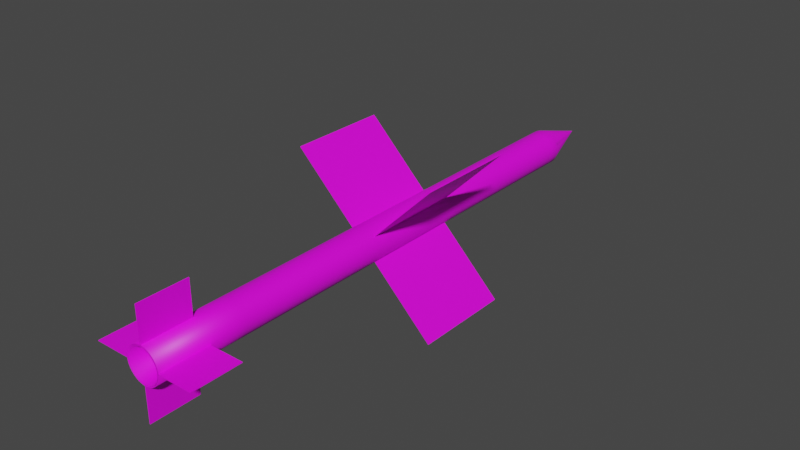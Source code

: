 # Source: Velvet_Glove.blend  (saved by Blender 2.80.75; exported with 4.5.12 LTS)
import bpy
from mathutils import Matrix  # noqa: F401  (used for matrix-valued properties, if any)

bpy.ops.wm.read_factory_settings(use_empty=True)
scene = bpy.context.scene
scene.name = 'Scene'

# ---- collections
col_collection = bpy.data.collections.new('Collection'); scene.collection.children.link(col_collection)

# ---- images (referenced by path relative to the original .blend; pixels are not part of the script)
import os
ASSET_DIR = os.environ.get("B2B_ASSET_DIR", "")  # directory of the original .blend (textures are referenced by path, not embedded)
HERE = os.path.dirname(os.path.abspath(__file__))  # packed textures are extracted next to this script under _unpacked/

def load_image(name, relpath, width, height, colorspace="sRGB"):
    """Load a texture the original file referenced (path relative to the .blend, or extracted next to this script)."""
    p = next((c for c in (os.path.join(HERE, relpath), os.path.join(ASSET_DIR, relpath)) if relpath and os.path.exists(c)), "")
    if p:
        img = bpy.data.images.load(p, check_existing=True)
        img.name = name
    else:  # same state as the original file: an image datablock whose file is absent (Cycles renders it pink)
        img = bpy.data.images.new(name, width, height)
        img.source = "FILE"
        img.filepath = "//" + (relpath or name)
    img.colorspace_settings.name = colorspace
    return img
img_texture = load_image('texture', 'texture.png', 1024, 1024, 'sRGB')
img_velvet_glove_png_001 = load_image('Velvet Glove.png.001', 'Velvet Glove.png', 1024, 1024, 'sRGB')

# ---- materials (node trees are filled in below, after node groups)
mat_velvetglove = bpy.data.materials.new('VelvetGlove')

# ---- material node trees
mat_velvetglove.use_nodes = True; mat_velvetglove.node_tree.nodes.clear()
_N = mat_velvetglove.node_tree.nodes; _L = mat_velvetglove.node_tree.links
n0 = _N.new('ShaderNodeOutputMaterial'); n0.name = 'Material Output'; n0.location = (300, 300)
n1 = _N.new('ShaderNodeBsdfPrincipled'); n1.name = 'Principled BSDF'; n1.location = (10, 300)
n1.distribution = 'GGX'
n1.subsurface_method = 'BURLEY'
n1.inputs[3].default_value = 1.45
n1.inputs[27].default_value = (0.0, 0.0, 0.0, 1.0)
n1.inputs[28].default_value = 1.0
n2 = _N.new('ShaderNodeTexImage'); n2.name = 'Image Texture'; n2.location = (303, 151)
n2.image = img_texture
n3 = _N.new('ShaderNodeTexImage'); n3.name = 'Image Texture.001'; n3.location = (-280, 280)
n3.image = img_velvet_glove_png_001
_L.new(n1.outputs[0], n0.inputs[0])
_L.new(n3.outputs[0], n1.inputs[0])
n0.is_active_output = True

# ---- world
world_world = bpy.data.worlds.new('World'); scene.world = world_world
world_world.use_nodes = True; world_world.node_tree.nodes.clear()
_N = world_world.node_tree.nodes; _L = world_world.node_tree.links
n0 = _N.new('ShaderNodeOutputWorld'); n0.name = 'World Output'; n0.location = (300, 300)
n1 = _N.new('ShaderNodeBackground'); n1.name = 'Background'; n1.location = (10, 300)
n1.inputs[0].default_value = (0.05088, 0.05088, 0.05088, 1.0)
_L.new(n1.outputs[0], n0.inputs[0])
n0.is_active_output = True
world_world.color = (0.05088, 0.05088, 0.05088)
world_world.use_sun_shadow = False
world_world.sun_shadow_jitter_overblur = 0.0

# ---- meshes
me_cylinder_002 = bpy.data.meshes.new('Cylinder.002')
me_cylinder_002.from_pydata([(-0.4093, -0.2594, 0.4065), (-0.4065, -0.2594, 0.4093), (-0.4093, 0.291, 0.4065), (-0.4065, 0.291, 0.4093), (-0.07003, -0.2594, 0.06727), (-0.06727, -0.2594, 0.07003), (-0.07003, 0.291, 0.06727), (-0.06727, 0.291, 0.07003), (0.4065, -0.2594, -0.4092), (0.4092, -0.2594, -0.4065), (0.4065, 0.291, -0.4092), (0.4092, 0.291, -0.4065), (0.06727, -0.2594, -0.07003), (0.07003, -0.2594, -0.06727), (0.06727, 0.291, -0.07003), (0.07003, 0.291, -0.06727), (0.4065, -0.2594, 0.4093), (0.4092, -0.2594, 0.4065), (0.4065, 0.291, 0.4093), (0.4092, 0.291, 0.4065), (0.06727, -0.2594, 0.07003), (0.07003, -0.2594, 0.06727), (0.06727, 0.291, 0.07003), (0.07003, 0.291, 0.06727), (-0.4093, -0.2594, -0.4065), (-0.4065, -0.2594, -0.4092), (-0.4093, 0.291, -0.4065), (-0.4065, 0.291, -0.4092), (-0.07003, -0.2594, -0.06727), (-0.06727, -0.2594, -0.07003), (-0.07003, 0.291, -0.06727), (-0.06727, 0.291, -0.07003), (-0.2396, 0.291, -0.2369), (-0.2369, 0.291, -0.2396), (-0.2396, -0.2594, -0.2369), (-0.2369, -0.2594, -0.2396), (-0.2396, 0.291, 0.2369), (-0.2369, 0.291, 0.2396), (-0.2396, -0.2594, 0.2369), (-0.2369, -0.2594, 0.2396), (0.2369, 0.291, 0.2396), (0.2396, 0.291, 0.2369), (0.2369, -0.2594, 0.2396), (0.2396, -0.2594, 0.2369), (0.2369, 0.291, -0.2396), (0.2396, 0.291, -0.2369), (0.2369, -0.2594, -0.2396), (0.2396, -0.2594, -0.2369), (-0.4093, 0.1047, -0.4065), (-0.4065, 0.1047, -0.4092), (-0.07003, 0.1047, -0.06727), (-0.06727, 0.1047, -0.07003), (-0.2369, 0.1047, -0.2396), (-0.2396, 0.1047, -0.2369), (-0.4093, -0.07732, -0.4065), (-0.06727, -0.07732, -0.07003), (-0.4065, -0.07732, -0.4092), (-0.07003, -0.07732, -0.06727), (-0.2369, -0.07732, -0.2396), (-0.2396, -0.07732, -0.2369), (-0.4093, 0.09947, 0.4065), (-0.4065, 0.09947, 0.4093), (-0.07003, 0.09947, 0.06727), (-0.06727, 0.09947, 0.07003), (-0.2369, 0.09947, 0.2396), (-0.2396, 0.09947, 0.2369), (-0.4093, -0.07996, 0.4065), (-0.06727, -0.07996, 0.07003), (-0.2369, -0.07996, 0.2396), (-0.2396, -0.07996, 0.2369), (-0.4065, -0.07996, 0.4093), (-0.07003, -0.07996, 0.06727), (0.4065, 0.104, 0.4093), (0.4092, 0.104, 0.4065), (0.06727, 0.104, 0.07003), (0.07003, 0.104, 0.06727), (0.2396, 0.104, 0.2369), (0.2369, 0.104, 0.2396), (0.4065, -0.07769, 0.4093), (0.07003, -0.07769, 0.06727), (0.2396, -0.07769, 0.2369), (0.2369, -0.07769, 0.2396), (0.4092, -0.07769, 0.4065), (0.06727, -0.07769, 0.07003), (0.4065, -0.08016, -0.4092), (0.4092, -0.08016, -0.4065), (0.06727, -0.08016, -0.07003), (0.07003, -0.08016, -0.06727), (0.2396, -0.08016, -0.2369), (0.2369, -0.08016, -0.2396), (0.4092, 0.1071, -0.4065), (0.06727, 0.1071, -0.07003), (0.2396, 0.1071, -0.2369), (0.2369, 0.1071, -0.2396), (0.4065, 0.1071, -0.4092), (0.07003, 0.1071, -0.06727), (-0.07453, -1.609, 0.06077), (-2.642e-07, 1.641, 2.172e-06), (-0.08495, -1.609, 0.04507), (-0.09211, -1.609, 0.02763), (-0.09573, -1.609, 0.009128), (-0.09567, -1.609, -0.009723), (-0.09194, -1.609, -0.0282), (-0.08467, -1.609, -0.04559), (-0.07414, -1.609, -0.06124), (-0.06077, -1.609, -0.07452), (-0.04507, -1.609, -0.08495), (-0.02763, -1.609, -0.09211), (-0.009127, -1.609, -0.09573), (0.009725, -1.609, -0.09567), (0.0282, -1.609, -0.09193), (0.0456, -1.609, -0.08466), (0.06124, -1.609, -0.07414), (0.07453, -1.609, -0.06077), (0.08495, -1.609, -0.04506), (0.09211, -1.609, -0.02762), (0.09573, -1.609, -0.009124), (0.09567, -1.609, 0.009727), (0.09193, -1.609, 0.0282), (0.08467, -1.609, 0.0456), (0.07414, -1.609, 0.06124), (0.06077, -1.609, 0.07453), (0.04506, -1.609, 0.08495), (0.02763, -1.609, 0.09211), (0.009126, -1.609, 0.09573), (-0.009726, -1.609, 0.09567), (-0.0282, -1.609, 0.09194), (-0.0456, -1.609, 0.08467), (-0.06124, -1.609, 0.07415), (-0.0775, 1.318, 0.0632), (-0.08834, 1.318, 0.04687), (-0.09578, 1.318, 0.02873), (-0.09955, 1.318, 0.009492), (-0.09949, 1.318, -0.01011), (-0.0956, 1.318, -0.02933), (-0.08804, 1.318, -0.04741), (-0.0771, 1.318, -0.06368), (-0.0632, 1.318, -0.0775), (-0.04686, 1.318, -0.08834), (-0.02873, 1.318, -0.09578), (-0.009491, 1.318, -0.09955), (0.01011, 1.318, -0.09949), (0.02933, 1.318, -0.0956), (0.04742, 1.318, -0.08804), (0.06368, 1.318, -0.0771), (0.0775, 1.318, -0.06319), (0.08834, 1.318, -0.04686), (0.09578, 1.318, -0.02873), (0.09955, 1.318, -0.009488), (0.09949, 1.318, 0.01012), (0.0956, 1.318, 0.02933), (0.08804, 1.318, 0.04742), (0.0771, 1.318, 0.06368), (0.0632, 1.318, 0.0775), (0.04686, 1.318, 0.08834), (0.02873, 1.318, 0.09579), (0.00949, 1.318, 0.09955), (-0.01011, 1.318, 0.09949), (-0.02933, 1.318, 0.0956), (-0.04742, 1.318, 0.08805), (-0.06368, 1.318, 0.0771), (-0.0775, -1.609, 0.0632), (-0.08834, -1.609, 0.04687), (-0.09578, -1.609, 0.02873), (-0.09955, -1.609, 0.009493), (-0.09949, -1.609, -0.01011), (-0.0956, -1.609, -0.02933), (-0.08804, -1.609, -0.04741), (-0.0771, -1.609, -0.06368), (-0.0632, -1.609, -0.0775), (-0.04686, -1.609, -0.08834), (-0.02873, -1.609, -0.09578), (-0.009491, -1.609, -0.09955), (0.01011, -1.609, -0.09948), (0.02933, -1.609, -0.0956), (0.04741, -1.609, -0.08804), (0.06368, -1.609, -0.0771), (0.0775, -1.609, -0.06319), (0.08834, -1.609, -0.04686), (0.09578, -1.609, -0.02873), (0.09955, -1.609, -0.009488), (0.09949, -1.609, 0.01012), (0.0956, -1.609, 0.02933), (0.08804, -1.609, 0.04742), (0.0771, -1.609, 0.06368), (0.0632, -1.609, 0.0775), (0.04686, -1.609, 0.08834), (0.02873, -1.609, 0.09579), (0.00949, -1.609, 0.09955), (-0.01011, -1.609, 0.09949), (-0.02933, -1.609, 0.09561), (-0.04742, -1.609, 0.08805), (-0.06368, -1.609, 0.0771), (-0.0182, -1.356, 0.01485), (-0.02075, -1.356, 0.01101), (-0.0225, -1.356, 0.00675), (-0.02338, -1.356, 0.002231), (-0.02337, -1.356, -0.002373), (-0.02246, -1.356, -0.006887), (-0.02068, -1.356, -0.01114), (-0.01811, -1.356, -0.01496), (-0.01485, -1.356, -0.0182), (-0.01101, -1.356, -0.02075), (-0.006749, -1.356, -0.0225), (-0.00223, -1.356, -0.02338), (0.002375, -1.356, -0.02337), (0.006888, -1.356, -0.02245), (0.01114, -1.356, -0.02068), (0.01496, -1.356, -0.01811), (0.0182, -1.356, -0.01484), (0.02075, -1.356, -0.01101), (0.0225, -1.356, -0.006746), (0.02338, -1.356, -0.002227), (0.02337, -1.356, 0.002378), (0.02246, -1.356, 0.006891), (0.02068, -1.356, 0.01114), (0.01811, -1.356, 0.01496), (0.01484, -1.356, 0.01821), (0.01101, -1.356, 0.02075), (0.006748, -1.356, 0.0225), (0.002229, -1.356, 0.02339), (-0.002376, -1.356, 0.02337), (-0.00689, -1.356, 0.02246), (-0.01114, -1.356, 0.02068), (-0.01496, -1.356, 0.01811), (-0.07453, -1.356, 0.06077), (-0.08495, -1.356, 0.04507), (-0.09211, -1.356, 0.02763), (-0.09573, -1.356, 0.009128), (-0.09567, -1.356, -0.009723), (-0.09194, -1.356, -0.0282), (-0.08467, -1.356, -0.04559), (-0.07414, -1.356, -0.06124), (-0.06077, -1.356, -0.07452), (-0.04507, -1.356, -0.08495), (-0.02763, -1.356, -0.09211), (-0.009127, -1.356, -0.09573), (0.009724, -1.356, -0.09567), (0.0282, -1.356, -0.09193), (0.0456, -1.356, -0.08466), (0.06124, -1.356, -0.07414), (0.07453, -1.356, -0.06077), (0.08495, -1.356, -0.04506), (0.09211, -1.356, -0.02762), (0.09573, -1.356, -0.009124), (0.09567, -1.356, 0.009727), (0.09193, -1.356, 0.0282), (0.08467, -1.356, 0.0456), (0.07414, -1.356, 0.06124), (0.06077, -1.356, 0.07453), (0.04506, -1.356, 0.08495), (0.02763, -1.356, 0.09211), (0.009125, -1.356, 0.09573), (-0.009726, -1.356, 0.09567), (-0.0282, -1.356, 0.09194), (-0.0456, -1.356, 0.08467), (-0.06124, -1.356, 0.07415), (-0.07027, -1.609, 0.05731), (-0.0801, -1.609, 0.0425), (-0.08686, -1.609, 0.02605), (-0.09027, -1.609, 0.008609), (-0.09021, -1.609, -0.009167), (-0.08669, -1.609, -0.02659), (-0.07984, -1.609, -0.04299), (-0.06991, -1.609, -0.05774), (-0.05731, -1.609, -0.07027), (-0.04249, -1.609, -0.0801), (-0.02605, -1.609, -0.08685), (-0.008605, -1.609, -0.09027), (0.009171, -1.609, -0.09021), (0.02659, -1.609, -0.08669), (0.043, -1.609, -0.07983), (0.05775, -1.609, -0.06991), (0.07028, -1.609, -0.0573), (0.08011, -1.609, -0.04249), (0.08686, -1.609, -0.02605), (0.09027, -1.609, -0.008602), (0.09021, -1.609, 0.009174), (0.08669, -1.609, 0.0266), (0.07984, -1.609, 0.043), (0.06992, -1.609, 0.05775), (0.05731, -1.609, 0.07028), (0.0425, -1.609, 0.08011), (0.02605, -1.609, 0.08686), (0.008606, -1.609, 0.09027), (-0.00917, -1.609, 0.09022), (-0.02659, -1.609, 0.08669), (-0.043, -1.609, 0.07984), (-0.05774, -1.609, 0.06992), (-0.07255, -1.609, 0.05916), (-0.0827, -1.609, 0.04387), (-0.08967, -1.609, 0.0269), (-0.09319, -1.609, 0.008887), (-0.09313, -1.609, -0.009464), (-0.0895, -1.609, -0.02745), (-0.08242, -1.609, -0.04438), (-0.07218, -1.609, -0.05961), (-0.05916, -1.609, -0.07255), (-0.04387, -1.609, -0.08269), (-0.02689, -1.609, -0.08966), (-0.008884, -1.609, -0.09319), (0.009467, -1.609, -0.09313), (0.02745, -1.609, -0.08949), (0.04439, -1.609, -0.08242), (0.05961, -1.609, -0.07217), (0.07255, -1.609, -0.05916), (0.0827, -1.609, -0.04387), (0.08967, -1.609, -0.02689), (0.09319, -1.609, -0.008881), (0.09313, -1.609, 0.00947), (0.0895, -1.609, 0.02746), (0.08242, -1.609, 0.04439), (0.07218, -1.609, 0.05962), (0.05916, -1.609, 0.07255), (0.04387, -1.609, 0.0827), (0.02689, -1.609, 0.08967), (0.008884, -1.609, 0.09319), (-0.009467, -1.609, 0.09314), (-0.02745, -1.609, 0.0895), (-0.04439, -1.609, 0.08242), (-0.05961, -1.609, 0.07218), (-0.01513, -1.396, 0.01234), (-0.01725, -1.396, 0.009153), (-0.0187, -1.396, 0.005612), (-0.01944, -1.396, 0.001855), (-0.01943, -1.396, -0.001972), (-0.01867, -1.396, -0.005724), (-0.01719, -1.396, -0.009256), (-0.01505, -1.396, -0.01243), (-0.01234, -1.396, -0.01513), (-0.009151, -1.396, -0.01725), (-0.00561, -1.396, -0.0187), (-0.001853, -1.396, -0.01943), (0.001974, -1.396, -0.01942), (0.005726, -1.396, -0.01866), (0.009258, -1.396, -0.01719), (0.01243, -1.396, -0.01505), (0.01513, -1.396, -0.01234), (0.01725, -1.396, -0.009148), (0.0187, -1.396, -0.005607), (0.01944, -1.396, -0.001851), (0.01942, -1.396, 0.001977), (0.01867, -1.396, 0.005729), (0.01719, -1.396, 0.00926), (0.01505, -1.396, 0.01244), (0.01234, -1.396, 0.01513), (0.00915, -1.396, 0.01725), (0.005609, -1.396, 0.0187), (0.001853, -1.396, 0.01944), (-0.001975, -1.396, 0.01943), (-0.005727, -1.396, 0.01867), (-0.009258, -1.396, 0.01719), (-0.01243, -1.396, 0.01506), (-0.08834, 1.267, 0.04687), (-0.09578, 1.267, 0.02873), (-0.09955, 1.267, 0.009492), (-0.09949, 1.267, -0.01011), (-0.0956, 1.267, -0.02933), (-0.08804, 1.267, -0.04741), (-0.0771, 1.267, -0.06368), (-0.0632, 1.267, -0.0775), (-0.04686, 1.267, -0.08834), (-0.02873, 1.267, -0.09578), (-0.009491, 1.267, -0.09955), (0.01011, 1.267, -0.09949), (0.02933, 1.267, -0.0956), (0.04742, 1.267, -0.08804), (0.06368, 1.267, -0.0771), (0.0775, 1.267, -0.06319), (0.08834, 1.267, -0.04686), (0.09578, 1.267, -0.02873), (0.09955, 1.267, -0.009488), (0.09949, 1.267, 0.01012), (0.0956, 1.267, 0.02933), (0.08804, 1.267, 0.04742), (0.0771, 1.267, 0.06368), (0.0632, 1.267, 0.0775), (0.04686, 1.267, 0.08834), (0.02873, 1.267, 0.09579), (0.00949, 1.267, 0.09955), (-0.01011, 1.267, 0.09949), (-0.02933, 1.267, 0.0956), (-0.04742, 1.267, 0.08805), (-0.06368, 1.267, 0.0771), (-0.0775, 1.267, 0.0632), (-0.08834, 1.177, 0.04687), (-0.09578, 1.177, 0.02873), (-0.09955, 1.177, 0.009492), (-0.09949, 1.177, -0.01011), (-0.0956, 1.177, -0.02933), (-0.08804, 1.177, -0.04741), (-0.0771, 1.177, -0.06368), (-0.0632, 1.177, -0.0775), (-0.04686, 1.177, -0.08834), (-0.02873, 1.177, -0.09578), (-0.009491, 1.177, -0.09955), (0.01011, 1.177, -0.09949), (0.02933, 1.177, -0.0956), (0.04742, 1.177, -0.08804), (0.06368, 1.177, -0.0771), (0.0775, 1.177, -0.06319), (0.08834, 1.177, -0.04686), (0.09578, 1.177, -0.02873), (0.09955, 1.177, -0.009488), (0.09949, 1.177, 0.01012), (0.0956, 1.177, 0.02933), (0.08804, 1.177, 0.04742), (0.0771, 1.177, 0.06368), (0.0632, 1.177, 0.0775), (0.04686, 1.177, 0.08834), (0.02873, 1.177, 0.09579), (0.00949, 1.177, 0.09955), (-0.01011, 1.177, 0.09949), (-0.02933, 1.177, 0.0956), (-0.04742, 1.177, 0.08805), (-0.06368, 1.177, 0.0771), (-0.0775, 1.177, 0.0632), (-0.08834, 0.3055, 0.04687), (-0.09578, 0.3055, 0.02873), (-0.09955, 0.3055, 0.009493), (-0.09949, 0.3055, -0.01011), (-0.0956, 0.3055, -0.02933), (-0.08804, 0.3055, -0.04741), (-0.0771, 0.3055, -0.06368), (-0.0632, 0.3055, -0.0775), (-0.04686, 0.3055, -0.08834), (-0.02873, 0.3055, -0.09578), (-0.009491, 0.3055, -0.09955), (0.01011, 0.3055, -0.09949), (0.02933, 0.3055, -0.0956), (0.04742, 0.3055, -0.08804), (0.06368, 0.3055, -0.0771), (0.0775, 0.3055, -0.06319), (0.08834, 0.3055, -0.04686), (0.09578, 0.3055, -0.02873), (0.09955, 0.3055, -0.009488), (0.09949, 0.3055, 0.01012), (0.0956, 0.3055, 0.02933), (0.08804, 0.3055, 0.04742), (0.0771, 0.3055, 0.06368), (0.0632, 0.3055, 0.0775), (0.04686, 0.3055, 0.08834), (0.02873, 0.3055, 0.09579), (0.00949, 0.3055, 0.09955), (-0.01011, 0.3055, 0.09949), (-0.02933, 0.3055, 0.0956), (-0.04742, 0.3055, 0.08805), (-0.06368, 0.3055, 0.0771), (-0.0775, 0.3055, 0.0632), (-0.0775, 0.7413, 0.0632), (-0.08834, 0.7413, 0.04687), (-0.09578, 0.7413, 0.02873), (-0.09955, 0.7413, 0.009492), (-0.09949, 0.7413, -0.01011), (-0.0956, 0.7413, -0.02933), (-0.08804, 0.7413, -0.04741), (-0.0771, 0.7413, -0.06368), (-0.0632, 0.7413, -0.0775), (-0.04686, 0.7413, -0.08834), (-0.02873, 0.7413, -0.09578), (-0.009491, 0.7413, -0.09955), (0.01011, 0.7413, -0.09949), (0.02933, 0.7413, -0.0956), (0.04742, 0.7413, -0.08804), (0.06368, 0.7413, -0.0771), (0.0775, 0.7413, -0.06319), (0.08834, 0.7413, -0.04686), (0.09578, 0.7413, -0.02873), (0.09955, 0.7413, -0.009488), (0.09949, 0.7413, 0.01012), (0.0956, 0.7413, 0.02933), (0.08804, 0.7413, 0.04742), (0.0771, 0.7413, 0.06368), (0.0632, 0.7413, 0.0775), (0.04686, 0.7413, 0.08834), (0.02873, 0.7413, 0.09579), (0.00949, 0.7413, 0.09955), (-0.01011, 0.7413, 0.09949), (-0.02933, 0.7413, 0.0956), (-0.04742, 0.7413, 0.08805), (-0.06368, 0.7413, 0.0771), (-0.0775, 1.099, 0.0632), (-0.08834, 1.099, 0.04687), (-0.09578, 1.099, 0.02873), (-0.09955, 1.099, 0.009492), (-0.09949, 1.099, -0.01011), (-0.0956, 1.099, -0.02933), (-0.08804, 1.099, -0.04741), (-0.0771, 1.099, -0.06368), (-0.0632, 1.099, -0.0775), (-0.04686, 1.099, -0.08834), (-0.02873, 1.099, -0.09578), (-0.009491, 1.099, -0.09955), (0.01011, 1.099, -0.09949), (0.02933, 1.099, -0.0956), (0.04742, 1.099, -0.08804), (0.06368, 1.099, -0.0771), (0.0775, 1.099, -0.06319), (0.08834, 1.099, -0.04686), (0.09578, 1.099, -0.02873), (0.09955, 1.099, -0.009488), (0.09949, 1.099, 0.01012), (0.0956, 1.099, 0.02933), (0.08804, 1.099, 0.04742), (0.0771, 1.099, 0.06368), (0.0632, 1.099, 0.0775), (0.04686, 1.099, 0.08834), (0.02873, 1.099, 0.09579), (0.00949, 1.099, 0.09955), (-0.01011, 1.099, 0.09949), (-0.02933, 1.099, 0.0956), (-0.04742, 1.099, 0.08805), (-0.06368, 1.099, 0.0771), (-0.08834, 0.9204, 0.04687), (-0.09578, 0.9204, 0.02873), (-0.09955, 0.9204, 0.009492), (-0.09949, 0.9204, -0.01011), (-0.0956, 0.9204, -0.02933), (-0.08804, 0.9204, -0.04741), (-0.0771, 0.9204, -0.06368), (-0.0632, 0.9204, -0.0775), (-0.04686, 0.9204, -0.08834), (-0.02873, 0.9204, -0.09578), (-0.009491, 0.9204, -0.09955), (0.01011, 0.9204, -0.09949), (0.02933, 0.9204, -0.0956), (0.04742, 0.9204, -0.08804), (0.06368, 0.9204, -0.0771), (0.0775, 0.9204, -0.06319), (0.08834, 0.9204, -0.04686), (0.09578, 0.9204, -0.02873), (0.09955, 0.9204, -0.009488), (0.09949, 0.9204, 0.01012), (0.0956, 0.9204, 0.02933), (0.08804, 0.9204, 0.04742), (0.0771, 0.9204, 0.06368), (0.0632, 0.9204, 0.0775), (0.04686, 0.9204, 0.08834), (0.02873, 0.9204, 0.09579), (0.00949, 0.9204, 0.09955), (-0.01011, 0.9204, 0.09949), (-0.02933, 0.9204, 0.0956), (-0.04742, 0.9204, 0.08805), (-0.06368, 0.9204, 0.0771), (-0.0775, 0.9204, 0.0632), (-0.08834, -0.6518, 0.04687), (-0.09578, -0.6518, 0.02873), (-0.09955, -0.6518, 0.009493), (-0.09949, -0.6518, -0.01011), (-0.0956, -0.6518, -0.02933), (-0.08804, -0.6518, -0.04741), (-0.0771, -0.6518, -0.06368), (-0.0632, -0.6518, -0.0775), (-0.04686, -0.6518, -0.08834), (-0.02873, -0.6518, -0.09578), (-0.009491, -0.6518, -0.09955), (0.01011, -0.6518, -0.09949), (0.02933, -0.6518, -0.0956), (0.04742, -0.6518, -0.08804), (0.06368, -0.6518, -0.0771), (0.0775, -0.6518, -0.06319), (0.08834, -0.6518, -0.04686), (0.09578, -0.6518, -0.02873), (0.09955, -0.6518, -0.009488), (0.09949, -0.6518, 0.01012), (0.0956, -0.6518, 0.02933), (0.08804, -0.6518, 0.04742), (0.0771, -0.6518, 0.06368), (0.0632, -0.6518, 0.0775), (0.04686, -0.6518, 0.08834), (0.02873, -0.6518, 0.09579), (0.00949, -0.6518, 0.09955), (-0.01011, -0.6518, 0.09949), (-0.02933, -0.6518, 0.0956), (-0.04742, -0.6518, 0.08805), (-0.06368, -0.6518, 0.0771), (-0.0775, -0.6518, 0.0632), (-0.08834, -1.131, 0.04687), (-0.09578, -1.131, 0.02873), (-0.09955, -1.131, 0.009493), (-0.09949, -1.131, -0.01011), (-0.0956, -1.131, -0.02933), (-0.08804, -1.131, -0.04741), (-0.0771, -1.131, -0.06368), (-0.0632, -1.131, -0.0775), (-0.04686, -1.131, -0.08834), (-0.02873, -1.131, -0.09578), (-0.009491, -1.131, -0.09955), (0.01011, -1.131, -0.09949), (0.02933, -1.131, -0.0956), (0.04742, -1.131, -0.08804), (0.06368, -1.131, -0.0771), (0.0775, -1.131, -0.06319), (0.08834, -1.131, -0.04686), (0.09578, -1.131, -0.02873), (0.09955, -1.131, -0.009488), (0.09949, -1.131, 0.01012), (0.0956, -1.131, 0.02933), (0.08804, -1.131, 0.04742), (0.0771, -1.131, 0.06368), (0.0632, -1.131, 0.0775), (0.04686, -1.131, 0.08834), (0.02873, -1.131, 0.09579), (0.00949, -1.131, 0.09955), (-0.01011, -1.131, 0.09949), (-0.02933, -1.131, 0.09561), (-0.04742, -1.131, 0.08805), (-0.06368, -1.131, 0.0771), (-0.0775, -1.131, 0.0632), (-0.004325, 1.611, -0.008149), (-0.009303, 1.611, 0.000889), (-0.007234, 1.611, 0.005901), (-0.002643, 1.611, -0.008808), (-0.009289, 1.611, -0.0009421), (-0.002721, 1.611, 0.008871), (-0.0008704, 1.611, -0.009125), (-0.008913, 1.611, -0.002732), (-0.00441, 1.611, 0.00819), (0.0009242, 1.611, -0.009092), (-0.008192, 1.611, -0.00441), (-0.005935, 1.611, 0.007188), (-0.007157, 1.611, -0.005908), (-0.008254, 1.611, 0.004381), (-0.00585, 1.611, -0.007171), (-0.008954, 1.611, 0.002688), (0.007923, 1.612, -0.004201), (0.008909, 1.612, 0.0009078), (0.002667, 1.611, -0.008694), (0.006967, 1.612, -0.00568), (0.00891, 1.612, -0.0008473), (0.005744, 1.612, -0.006952), (0.008578, 1.612, -0.002571), (0.008573, 1.612, 0.002632), (0.004293, 1.612, -0.007971), (0.008555, 1.612, 0.002677), (0.0008774, 1.611, 0.009209), (0.006994, 1.611, 0.005779), (0.002646, 1.611, 0.008827), (0.00794, 1.612, 0.004278), (0.004297, 1.611, 0.008103), (-0.0009383, 1.611, 0.00923), (0.005765, 1.611, 0.007072), (0.07026, -0.2594, 0.06703), (0.0729, -0.2594, 0.06415), (-0.09794, -1.609, -0.00264), (-0.09777, -1.609, -0.006424), (-0.09794, -1.333, -0.00264), (-0.09777, -1.333, -0.006424), (-0.0729, -0.2594, -0.06415), (-0.07026, -0.2594, -0.06703), (-0.07026, -0.07732, -0.06703), (-0.0729, -0.07732, -0.06415), (0.0729, -0.07769, 0.06415), (0.07026, -0.07769, 0.06703), (-0.09794, -1.516, -0.00264), (-0.09777, -1.516, -0.006424), (-0.09794, -1.472, -0.00264), (-0.09777, -1.472, -0.006424), (-0.09794, -1.402, -0.00264), (-0.09777, -1.402, -0.006424), (-0.001869, -1.609, 0.2917), (0.001919, -1.609, 0.2917), (-0.001869, -1.333, 0.2917), (0.001919, -1.333, 0.2917), (-0.001869, -1.609, 0.09773), (0.001919, -1.609, 0.09773), (-0.001869, -1.333, 0.09773), (0.001919, -1.333, 0.09773), (-0.001869, -1.609, -0.2923), (0.001919, -1.609, -0.2923), (-0.001869, -1.333, -0.2923), (0.001919, -1.333, -0.2923), (-0.001869, -1.609, -0.09824), (0.001919, -1.609, -0.09824), (-0.001869, -1.333, -0.09824), (0.001919, -1.333, -0.09824), (0.292, -1.609, 0.001635), (0.292, -1.609, -0.002153), (0.292, -1.333, 0.001635), (0.292, -1.333, -0.002153), (0.09801, -1.609, 0.001635), (0.09801, -1.609, -0.002153), (0.09801, -1.333, 0.001635), (0.09801, -1.333, -0.002153), (-0.292, -1.609, 0.001635), (-0.292, -1.609, -0.002153), (-0.292, -1.333, 0.001635), (-0.292, -1.333, -0.002153), (-0.09796, -1.609, 0.001635), (-0.09796, -1.609, -0.002153), (-0.09796, -1.333, 0.001635), (-0.09796, -1.333, -0.002153), (-0.001869, -1.524, -0.2923), (0.001919, -1.524, -0.2923), (-0.001869, -1.524, -0.09824), (0.001919, -1.524, -0.09824), (0.292, -1.524, 0.001635), (0.292, -1.524, -0.002153), (0.09801, -1.524, 0.001635), (0.09801, -1.524, -0.002153), (-0.001869, -1.521, 0.2917), (0.001919, -1.521, 0.2917), (-0.001869, -1.521, 0.09773), (0.001919, -1.521, 0.09773), (-0.292, -1.516, 0.001635), (-0.292, -1.516, -0.002153), (-0.09796, -1.516, 0.001635), (-0.09796, -1.516, -0.002153), (-0.1412, -1.333, 0.001635), (-0.1412, -1.333, -0.002153), (-0.1412, -1.609, 0.001635), (-0.1412, -1.609, -0.002153), (-0.1412, -1.516, -0.002153), (-0.1412, -1.516, 0.001635), (-0.001869, -1.333, 0.1368), (0.001919, -1.333, 0.1368), (-0.001869, -1.609, 0.1368), (0.001919, -1.609, 0.1368), (0.001919, -1.521, 0.1368), (-0.001869, -1.521, 0.1368), (0.1368, -1.333, 0.001635), (0.1368, -1.333, -0.002153), (0.1368, -1.609, 0.001635), (0.1368, -1.609, -0.002153), (0.1368, -1.524, -0.002153), (0.1368, -1.524, 0.001635), (-0.001869, -1.333, -0.1362), (0.001919, -1.333, -0.1362), (-0.001869, -1.609, -0.1362), (0.001919, -1.609, -0.1362), (0.001919, -1.524, -0.1362), (-0.001869, -1.524, -0.1362), (0.001919, -1.403, -0.2923), (-0.001869, -1.403, -0.09824), (-0.001869, -1.403, -0.2923), (0.001919, -1.403, -0.09824), (-0.001869, -1.403, -0.1362), (0.001919, -1.403, -0.1362), (-0.001869, -1.476, -0.2923), (0.001919, -1.476, -0.09824), (0.001919, -1.476, -0.2923), (-0.001869, -1.476, -0.09824), (-0.001869, -1.476, -0.1362), (0.001919, -1.476, -0.1362), (0.292, -1.477, -0.002153), (0.09801, -1.477, 0.001635), (0.292, -1.477, 0.001635), (0.09801, -1.477, -0.002153), (0.1368, -1.477, 0.001635), (0.1368, -1.477, -0.002153), (0.292, -1.405, -0.002153), (0.09801, -1.405, 0.001635), (0.292, -1.405, 0.001635), (0.09801, -1.405, -0.002153), (0.1368, -1.405, 0.001635), (0.1368, -1.405, -0.002153), (0.001919, -1.48, 0.2917), (-0.001869, -1.48, 0.09773), (-0.001869, -1.48, 0.2917), (0.001919, -1.48, 0.09773), (-0.001869, -1.48, 0.1368), (0.001919, -1.48, 0.1368), (0.001919, -1.404, 0.2917), (-0.001869, -1.404, 0.09773), (-0.001869, -1.404, 0.2917), (0.001919, -1.404, 0.09773), (-0.001869, -1.404, 0.1368), (0.001919, -1.404, 0.1368), (-0.292, -1.472, -0.002153), (-0.09796, -1.472, 0.001635), (-0.292, -1.472, 0.001635), (-0.09796, -1.472, -0.002153), (-0.1412, -1.472, 0.001635), (-0.1412, -1.472, -0.002153), (-0.292, -1.402, -0.002153), (-0.09796, -1.402, 0.001635), (-0.1412, -1.402, 0.001635), (-0.1412, -1.402, -0.002153), (-0.292, -1.402, 0.001635), (-0.09796, -1.402, -0.002153)], [], [(60, 61, 3, 2), (36, 37, 7, 6), (71, 67, 5, 4), (38, 39, 1, 0), (69, 71, 4, 38), (68, 70, 1, 39), (94, 10, 11, 90), (44, 14, 15, 45), (86, 12, 13, 87), (46, 8, 9, 47), (89, 46, 12, 86), (88, 47, 9, 85), (72, 73, 19, 18), (40, 41, 23, 22), (42, 43, 17, 16), (81, 83, 20, 42), (80, 82, 17, 43), (48, 26, 27, 49), (32, 30, 31, 33), (34, 24, 25, 35), (59, 34, 28, 57), (58, 35, 25, 56), (55, 29, 35, 58), (54, 24, 34, 59), (28, 34, 35, 29), (26, 32, 33, 27), (67, 68, 39, 5), (66, 69, 38, 0), (4, 5, 39, 38), (2, 3, 37, 36), (79, 80, 43, 21), (78, 81, 42, 16), (20, 21, 43, 42), (18, 19, 41, 40), (87, 13, 47, 88), (84, 8, 46, 89), (12, 46, 47, 13), (10, 44, 45, 11), (26, 48, 53, 32), (31, 51, 52, 33), (33, 52, 49, 27), (32, 53, 50, 30), (30, 50, 51, 31), (54, 48, 49, 56), (24, 54, 56, 25), (48, 54, 59, 53), (51, 55, 58, 52), (52, 58, 56, 49), (53, 59, 57, 50), (50, 57, 55, 51), (2, 36, 65, 60), (7, 37, 64, 63), (37, 3, 61, 64), (36, 6, 62, 65), (6, 7, 63, 62), (66, 70, 61, 60), (0, 1, 70, 66), (60, 65, 69, 66), (63, 64, 68, 67), (64, 61, 70, 68), (65, 62, 71, 69), (62, 63, 67, 71), (18, 40, 77, 72), (23, 41, 76, 75), (41, 19, 73, 76), (40, 22, 74, 77), (22, 23, 75, 74), (78, 82, 73, 72), (16, 17, 82, 78), (72, 77, 81, 78), (75, 76, 80, 79), (76, 73, 82, 80), (77, 74, 83, 81), (74, 75, 79, 83), (94, 84, 89, 93), (95, 87, 88, 92), (92, 88, 85, 90), (93, 89, 86, 91), (91, 86, 87, 95), (8, 84, 85, 9), (14, 91, 95, 15), (44, 93, 91, 14), (45, 92, 90, 11), (15, 95, 92, 45), (10, 94, 93, 44), (84, 94, 90, 85), (129, 611, 622, 130), (130, 622, 624, 131), (131, 624, 610, 132), (132, 610, 613, 133), (133, 613, 616, 134), (134, 616, 619, 135), (135, 619, 621, 136), (136, 621, 623, 137), (137, 623, 609, 138), (138, 609, 612, 139), (139, 612, 615, 140), (140, 615, 618, 141), (141, 618, 627, 142), (142, 627, 633, 143), (143, 633, 630, 144), (144, 630, 628, 145), (145, 628, 625, 146), (146, 625, 631, 147), (147, 631, 629, 148), (148, 629, 626, 149), (149, 626, 632, 150), (150, 632, 634, 638, 151), (151, 638, 636, 152), (152, 636, 641, 153), (153, 641, 639, 154), (154, 639, 637, 155), (155, 637, 635, 156), (156, 635, 640, 157), (157, 640, 614, 158), (158, 614, 617, 159), (159, 617, 620, 160), (160, 620, 611, 129), (99, 100, 228, 227), (383, 160, 129, 384), (382, 159, 160, 383), (381, 158, 159, 382), (380, 157, 158, 381), (379, 156, 157, 380), (378, 155, 156, 379), (377, 154, 155, 378), (376, 153, 154, 377), (375, 152, 153, 376), (374, 151, 152, 375), (373, 150, 151, 374), (372, 149, 150, 373), (371, 148, 149, 372), (370, 147, 148, 371), (369, 146, 147, 370), (368, 145, 146, 369), (367, 144, 145, 368), (366, 143, 144, 367), (365, 142, 143, 366), (364, 141, 142, 365), (363, 140, 141, 364), (362, 139, 140, 363), (361, 138, 139, 362), (360, 137, 138, 361), (359, 136, 137, 360), (358, 135, 136, 359), (357, 134, 135, 358), (356, 133, 134, 357), (355, 132, 133, 356), (354, 131, 132, 355), (353, 130, 131, 354), (384, 129, 130, 353), (98, 96, 161, 162), (99, 98, 162, 163), (100, 99, 163, 164), (101, 100, 164, 165), (102, 101, 165, 166), (103, 102, 166, 167), (104, 103, 167, 168), (105, 104, 168, 169), (106, 105, 169, 170), (107, 106, 170, 171), (108, 107, 171, 172), (109, 108, 172, 173), (110, 109, 173, 174), (111, 110, 174, 175), (112, 111, 175, 176), (113, 112, 176, 177), (114, 113, 177, 178), (115, 114, 178, 179), (116, 115, 179, 180), (117, 116, 180, 181), (118, 117, 181, 182), (119, 118, 182, 183), (120, 119, 183, 184), (121, 120, 184, 185), (122, 121, 185, 186), (123, 122, 186, 187), (124, 123, 187, 188), (125, 124, 188, 189), (126, 125, 189, 190), (127, 126, 190, 191), (128, 127, 191, 192), (96, 128, 192, 161), (201, 202, 298, 297), (126, 127, 255, 254), (113, 114, 242, 241), (100, 101, 229, 228), (127, 128, 256, 255), (114, 115, 243, 242), (101, 102, 230, 229), (128, 96, 225, 256), (115, 116, 244, 243), (102, 103, 231, 230), (116, 117, 245, 244), (103, 104, 232, 231), (117, 118, 246, 245), (104, 105, 233, 232), (118, 119, 247, 246), (105, 106, 234, 233), (119, 120, 248, 247), (106, 107, 235, 234), (120, 121, 249, 248), (107, 108, 236, 235), (121, 122, 250, 249), (108, 109, 237, 236), (122, 123, 251, 250), (109, 110, 238, 237), (123, 124, 252, 251), (110, 111, 239, 238), (96, 98, 226, 225), (124, 125, 253, 252), (111, 112, 240, 239), (98, 99, 227, 226), (125, 126, 254, 253), (112, 113, 241, 240), (194, 193, 225, 226), (195, 194, 226, 227), (196, 195, 227, 228), (197, 196, 228, 229), (198, 197, 229, 230), (199, 198, 230, 231), (200, 199, 231, 232), (201, 200, 232, 233), (202, 201, 233, 234), (203, 202, 234, 235), (204, 203, 235, 236), (205, 204, 236, 237), (206, 205, 237, 238), (207, 206, 238, 239), (208, 207, 239, 240), (209, 208, 240, 241), (210, 209, 241, 242), (211, 210, 242, 243), (212, 211, 243, 244), (213, 212, 244, 245), (214, 213, 245, 246), (215, 214, 246, 247), (216, 215, 247, 248), (217, 216, 248, 249), (218, 217, 249, 250), (219, 218, 250, 251), (220, 219, 251, 252), (221, 220, 252, 253), (222, 221, 253, 254), (223, 222, 254, 255), (224, 223, 255, 256), (193, 224, 256, 225), (271, 272, 336, 335), (215, 216, 312, 311), (202, 203, 299, 298), (216, 217, 313, 312), (203, 204, 300, 299), (217, 218, 314, 313), (204, 205, 301, 300), (218, 219, 315, 314), (205, 206, 302, 301), (219, 220, 316, 315), (206, 207, 303, 302), (193, 194, 290, 289), (220, 221, 317, 316), (207, 208, 304, 303), (194, 195, 291, 290), (221, 222, 318, 317), (208, 209, 305, 304), (195, 196, 292, 291), (222, 223, 319, 318), (209, 210, 306, 305), (196, 197, 293, 292), (223, 224, 320, 319), (210, 211, 307, 306), (197, 198, 294, 293), (224, 193, 289, 320), (211, 212, 308, 307), (198, 199, 295, 294), (212, 213, 309, 308), (199, 200, 296, 295), (213, 214, 310, 309), (200, 201, 297, 296), (214, 215, 311, 310), (258, 257, 289, 290), (259, 258, 290, 291), (260, 259, 291, 292), (261, 260, 292, 293), (262, 261, 293, 294), (263, 262, 294, 295), (264, 263, 295, 296), (265, 264, 296, 297), (266, 265, 297, 298), (267, 266, 298, 299), (268, 267, 299, 300), (269, 268, 300, 301), (270, 269, 301, 302), (271, 270, 302, 303), (272, 271, 303, 304), (273, 272, 304, 305), (274, 273, 305, 306), (275, 274, 306, 307), (276, 275, 307, 308), (277, 276, 308, 309), (278, 277, 309, 310), (279, 278, 310, 311), (280, 279, 311, 312), (281, 280, 312, 313), (282, 281, 313, 314), (283, 282, 314, 315), (284, 283, 315, 316), (285, 284, 316, 317), (286, 285, 317, 318), (287, 286, 318, 319), (288, 287, 319, 320), (257, 288, 320, 289), (321, 322, 323, 324, 325, 326, 327, 328, 329, 330, 331, 332, 333, 334, 335, 336, 337, 338, 339, 340, 341, 342, 343, 344, 345, 346, 347, 348, 349, 350, 351, 352), (258, 259, 323, 322), (285, 286, 350, 349), (272, 273, 337, 336), (259, 260, 324, 323), (286, 287, 351, 350), (273, 274, 338, 337), (260, 261, 325, 324), (287, 288, 352, 351), (274, 275, 339, 338), (261, 262, 326, 325), (288, 257, 321, 352), (275, 276, 340, 339), (262, 263, 327, 326), (276, 277, 341, 340), (263, 264, 328, 327), (277, 278, 342, 341), (264, 265, 329, 328), (278, 279, 343, 342), (265, 266, 330, 329), (279, 280, 344, 343), (266, 267, 331, 330), (280, 281, 345, 344), (267, 268, 332, 331), (281, 282, 346, 345), (268, 269, 333, 332), (282, 283, 347, 346), (269, 270, 334, 333), (283, 284, 348, 347), (270, 271, 335, 334), (257, 258, 322, 321), (284, 285, 349, 348), (416, 384, 353, 385), (385, 353, 354, 386), (386, 354, 355, 387), (387, 355, 356, 388), (388, 356, 357, 389), (389, 357, 358, 390), (390, 358, 359, 391), (391, 359, 360, 392), (392, 360, 361, 393), (393, 361, 362, 394), (394, 362, 363, 395), (395, 363, 364, 396), (396, 364, 365, 397), (397, 365, 366, 398), (398, 366, 367, 399), (399, 367, 368, 400), (400, 368, 369, 401), (401, 369, 370, 402), (402, 370, 371, 403), (403, 371, 372, 404), (404, 372, 373, 405), (405, 373, 374, 406), (406, 374, 375, 407), (407, 375, 376, 408), (408, 376, 377, 409), (409, 377, 378, 410), (410, 378, 379, 411), (411, 379, 380, 412), (412, 380, 381, 413), (413, 381, 382, 414), (414, 382, 383, 415), (415, 383, 384, 416), (512, 415, 416, 481), (511, 414, 415, 512), (510, 413, 414, 511), (509, 412, 413, 510), (508, 411, 412, 509), (507, 410, 411, 508), (506, 409, 410, 507), (505, 408, 409, 506), (504, 407, 408, 505), (503, 406, 407, 504), (502, 405, 406, 503), (501, 404, 405, 502), (500, 403, 404, 501), (499, 402, 403, 500), (498, 401, 402, 499), (497, 400, 401, 498), (496, 399, 400, 497), (495, 398, 399, 496), (494, 397, 398, 495), (493, 396, 397, 494), (492, 395, 396, 493), (491, 394, 395, 492), (490, 393, 394, 491), (489, 392, 393, 490), (488, 391, 392, 489), (487, 390, 391, 488), (486, 389, 390, 487), (485, 388, 389, 486), (484, 387, 388, 485), (483, 386, 387, 484), (482, 385, 386, 483), (481, 416, 385, 482), (576, 448, 417, 545), (545, 417, 418, 546), (546, 418, 419, 547), (547, 419, 420, 548), (548, 420, 421, 549), (549, 421, 422, 550), (550, 422, 423, 551), (551, 423, 424, 552), (552, 424, 425, 553), (553, 425, 426, 554), (554, 426, 427, 555), (555, 427, 428, 556), (556, 428, 429, 557), (557, 429, 430, 558), (558, 430, 431, 559), (559, 431, 432, 560), (560, 432, 433, 561), (561, 433, 434, 562), (562, 434, 435, 563), (563, 435, 436, 564), (564, 436, 437, 565), (565, 437, 438, 566), (566, 438, 439, 567), (567, 439, 440, 568), (568, 440, 441, 569), (569, 441, 442, 570), (570, 442, 443, 571), (571, 443, 444, 572), (572, 444, 445, 573), (573, 445, 446, 574), (574, 446, 447, 575), (575, 447, 448, 576), (448, 449, 450, 417), (417, 450, 451, 418), (418, 451, 452, 419), (419, 452, 453, 420), (420, 453, 454, 421), (421, 454, 455, 422), (422, 455, 456, 423), (423, 456, 457, 424), (424, 457, 458, 425), (425, 458, 459, 426), (426, 459, 460, 427), (427, 460, 461, 428), (428, 461, 462, 429), (429, 462, 463, 430), (430, 463, 464, 431), (431, 464, 465, 432), (432, 465, 466, 433), (433, 466, 467, 434), (434, 467, 468, 435), (435, 468, 469, 436), (436, 469, 470, 437), (437, 470, 471, 438), (438, 471, 472, 439), (439, 472, 473, 440), (440, 473, 474, 441), (441, 474, 475, 442), (442, 475, 476, 443), (443, 476, 477, 444), (444, 477, 478, 445), (445, 478, 479, 446), (446, 479, 480, 447), (447, 480, 449, 448), (544, 481, 482, 513), (513, 482, 483, 514), (514, 483, 484, 515), (515, 484, 485, 516), (516, 485, 486, 517), (517, 486, 487, 518), (518, 487, 488, 519), (519, 488, 489, 520), (520, 489, 490, 521), (521, 490, 491, 522), (522, 491, 492, 523), (523, 492, 493, 524), (524, 493, 494, 525), (525, 494, 495, 526), (526, 495, 496, 527), (527, 496, 497, 528), (528, 497, 498, 529), (529, 498, 499, 530), (530, 499, 500, 531), (531, 500, 501, 532), (532, 501, 502, 533), (533, 502, 503, 534), (534, 503, 504, 535), (535, 504, 505, 536), (536, 505, 506, 537), (537, 506, 507, 538), (538, 507, 508, 539), (539, 508, 509, 540), (540, 509, 510, 541), (541, 510, 511, 542), (542, 511, 512, 543), (543, 512, 481, 544), (480, 543, 544, 449), (479, 542, 543, 480), (478, 541, 542, 479), (477, 540, 541, 478), (476, 539, 540, 477), (475, 538, 539, 476), (474, 537, 538, 475), (473, 536, 537, 474), (472, 535, 536, 473), (471, 534, 535, 472), (470, 533, 534, 471), (469, 532, 533, 470), (468, 531, 532, 469), (467, 530, 531, 468), (466, 529, 530, 467), (465, 528, 529, 466), (464, 527, 528, 465), (463, 526, 527, 464), (462, 525, 526, 463), (461, 524, 525, 462), (460, 523, 524, 461), (459, 522, 523, 460), (458, 521, 522, 459), (457, 520, 521, 458), (456, 519, 520, 457), (455, 518, 519, 456), (454, 517, 518, 455), (453, 516, 517, 454), (452, 515, 516, 453), (451, 514, 515, 452), (450, 513, 514, 451), (449, 544, 513, 450), (607, 575, 576, 608), (606, 574, 575, 607), (605, 573, 574, 606), (604, 572, 573, 605), (603, 571, 572, 604), (602, 570, 571, 603), (601, 569, 570, 602), (600, 568, 569, 601), (599, 567, 568, 600), (598, 566, 567, 599), (597, 565, 566, 598), (596, 564, 565, 597), (595, 563, 564, 596), (594, 562, 563, 595), (593, 561, 562, 594), (592, 560, 561, 593), (591, 559, 560, 592), (590, 558, 559, 591), (589, 557, 558, 590), (588, 556, 557, 589), (587, 555, 556, 588), (586, 554, 555, 587), (585, 553, 554, 586), (584, 552, 553, 585), (583, 551, 552, 584), (582, 550, 551, 583), (581, 549, 550, 582), (580, 548, 549, 581), (579, 547, 548, 580), (578, 546, 547, 579), (577, 545, 546, 578), (608, 576, 545, 577), (161, 608, 577, 162), (162, 577, 578, 163), (163, 578, 579, 164), (164, 579, 580, 165), (165, 580, 581, 166), (166, 581, 582, 167), (167, 582, 583, 168), (168, 583, 584, 169), (169, 584, 585, 170), (170, 585, 586, 171), (171, 586, 587, 172), (172, 587, 588, 173), (173, 588, 589, 174), (174, 589, 590, 175), (175, 590, 591, 176), (176, 591, 592, 177), (177, 592, 593, 178), (178, 593, 594, 179), (179, 594, 595, 180), (180, 595, 596, 181), (181, 596, 597, 182), (182, 597, 598, 183), (183, 598, 599, 184), (184, 599, 600, 185), (185, 600, 601, 186), (186, 601, 602, 187), (187, 602, 603, 188), (188, 603, 604, 189), (189, 604, 605, 190), (190, 605, 606, 191), (191, 606, 607, 192), (192, 607, 608, 161), (624, 622, 97), (613, 610, 97), (619, 616, 97), (623, 621, 97), (612, 609, 97), (618, 615, 97), (617, 614, 97), (611, 620, 97), (622, 611, 97), (610, 624, 97), (616, 613, 97), (621, 619, 97), (609, 623, 97), (615, 612, 97), (620, 617, 97), (628, 630, 97), (627, 618, 97), (626, 629, 97), (625, 628, 97), (633, 627, 97), (632, 626, 97), (631, 625, 97), (630, 633, 97), (97, 634, 632), (629, 631, 97), (637, 639, 97), (636, 638, 97), (635, 637, 97), (641, 636, 97), (640, 635, 97), (639, 641, 97), (638, 634, 97), (614, 640, 97), (653, 652, 643, 642), (654, 644, 645, 655), (651, 648, 649, 650), (656, 654, 655, 657), (658, 656, 657, 659), (646, 658, 659, 647), (764, 762, 663, 662), (714, 715, 667, 666), (702, 703, 665, 664), (716, 717, 661, 660), (719, 702, 664, 716), (718, 701, 661, 717), (734, 670, 671, 732), (726, 674, 675, 727), (694, 672, 673, 695), (728, 668, 669, 729), (731, 728, 672, 694), (730, 729, 669, 693), (752, 750, 679, 678), (720, 721, 683, 682), (698, 699, 681, 680), (722, 723, 677, 676), (725, 698, 680, 722), (724, 697, 677, 723), (778, 686, 687, 774), (708, 690, 691, 709), (710, 684, 685, 711), (713, 710, 688, 706), (712, 711, 685, 705), (743, 730, 693, 740), (742, 731, 694, 741), (741, 694, 695, 739), (668, 692, 693, 669), (749, 744, 697, 724), (748, 745, 698, 725), (745, 747, 699, 698), (676, 677, 697, 696), (761, 756, 701, 718), (760, 757, 702, 719), (757, 759, 703, 702), (660, 661, 701, 700), (773, 712, 705, 768), (772, 713, 706, 769), (684, 704, 705, 685), (770, 704, 713, 772), (771, 707, 712, 773), (707, 689, 711, 712), (704, 684, 710, 713), (688, 710, 711, 689), (686, 708, 709, 687), (758, 760, 719, 700), (759, 761, 718, 703), (703, 718, 717, 665), (700, 719, 716, 660), (664, 665, 717, 716), (662, 663, 715, 714), (746, 748, 725, 696), (747, 749, 724, 699), (699, 724, 723, 681), (696, 725, 722, 676), (680, 681, 723, 722), (678, 679, 721, 720), (738, 692, 731, 742), (739, 695, 730, 743), (695, 673, 729, 730), (692, 668, 728, 731), (672, 728, 729, 673), (670, 726, 727, 671), (675, 735, 737, 727), (670, 734, 736, 726), (674, 733, 735, 675), (726, 736, 733, 674), (727, 737, 732, 671), (738, 734, 732, 740), (692, 738, 740, 693), (735, 739, 743, 737), (734, 738, 742, 736), (733, 741, 739, 735), (736, 742, 741, 733), (737, 743, 740, 732), (753, 755, 749, 747), (752, 754, 748, 746), (751, 753, 747, 745), (754, 751, 745, 748), (755, 750, 744, 749), (696, 697, 744, 746), (721, 679, 750, 755), (720, 682, 751, 754), (682, 683, 753, 751), (678, 720, 754, 752), (683, 721, 755, 753), (746, 744, 750, 752), (765, 767, 761, 759), (764, 766, 760, 758), (763, 765, 759, 757), (766, 763, 757, 760), (767, 762, 756, 761), (700, 701, 756, 758), (715, 663, 762, 767), (714, 666, 763, 766), (666, 667, 765, 763), (662, 714, 766, 764), (667, 715, 767, 765), (758, 756, 762, 764), (779, 771, 773, 777), (778, 770, 772, 776), (776, 772, 769, 775), (777, 773, 768, 774), (704, 770, 768, 705), (709, 777, 774, 687), (708, 776, 775, 690), (686, 778, 776, 708), (691, 779, 777, 709), (770, 778, 774, 768)])
me_cylinder_002.polygons.foreach_set('use_smooth', [0, 0, 0, 0, 0, 0, 0, 0, 0, 0, 0, 0, 0, 0, 0, 0, 0, 0, 0, 0, 0, 0, 0, 0, 0, 0, 0, 0, 0, 0, 0, 0, 0, 0, 0, 0, 0, 0, 0, 0, 0, 0, 0, 0, 0, 0, 0, 0, 0, 0, 0, 0, 0, 0, 0, 0, 0, 0, 0, 0, 0, 0, 0, 0, 0, 0, 0, 0, 0, 0, 0, 0, 0, 0, 0, 0, 0, 0, 0, 0, 0, 0, 0, 0, 0, 0, 1, 1, 1, 1, 1, 1, 1, 1, 1, 1, 1, 1, 1, 1, 1, 1, 1, 1, 1, 1, 1, 0, 1, 1, 1, 1, 1, 1, 1, 1, 1, 1, 1, 1, 1, 1, 1, 1, 1, 1, 1, 1, 1, 1, 1, 1, 1, 1, 1, 1, 1, 1, 1, 1, 1, 1, 1, 1, 1, 1, 1, 1, 1, 1, 1, 0, 0, 0, 0, 0, 0, 0, 0, 0, 0, 0, 0, 0, 0, 0, 0, 0, 0, 0, 0, 0, 0, 0, 0, 0, 0, 0, 0, 0, 0, 0, 0, 0, 1, 1, 1, 1, 1, 1, 1, 1, 1, 1, 1, 1, 1, 1, 1, 1, 1, 1, 1, 1, 1, 1, 1, 1, 1, 1, 1, 1, 1, 1, 1, 0, 0, 0, 0, 0, 0, 0, 0, 0, 0, 0, 0, 0, 0, 0, 0, 0, 0, 0, 0, 0, 0, 0, 0, 0, 0, 0, 0, 0, 0, 0, 0, 1, 0, 0, 0, 0, 0, 0, 0, 0, 0, 0, 0, 0, 0, 0, 0, 0, 0, 0, 0, 0, 0, 0, 0, 0, 0, 0, 0, 0, 0, 0, 0, 0, 0, 0, 0, 0, 0, 0, 0, 0, 0, 0, 0, 0, 0, 0, 0, 0, 0, 0, 0, 0, 0, 0, 0, 0, 0, 0, 0, 0, 0, 0, 0, 1, 1, 1, 1, 1, 1, 1, 1, 1, 1, 1, 1, 1, 1, 1, 1, 1, 1, 1, 1, 1, 1, 1, 1, 1, 1, 1, 1, 1, 1, 1, 1, 1, 1, 1, 1, 1, 1, 1, 1, 1, 1, 1, 1, 1, 1, 1, 1, 1, 1, 1, 1, 1, 1, 1, 1, 1, 1, 1, 1, 1, 1, 1, 1, 1, 1, 1, 1, 1, 1, 1, 1, 1, 1, 1, 1, 1, 1, 1, 1, 1, 1, 1, 1, 1, 1, 1, 1, 1, 1, 1, 1, 1, 1, 1, 1, 1, 1, 1, 1, 1, 1, 1, 1, 1, 1, 1, 1, 1, 1, 1, 1, 1, 1, 1, 1, 1, 1, 1, 1, 1, 1, 1, 1, 1, 1, 1, 1, 1, 1, 1, 1, 1, 1, 1, 1, 1, 1, 1, 1, 1, 1, 1, 1, 1, 1, 1, 1, 1, 1, 1, 1, 1, 1, 1, 1, 1, 1, 1, 1, 1, 1, 1, 1, 1, 1, 1, 1, 1, 1, 1, 1, 1, 1, 1, 1, 1, 1, 1, 1, 1, 1, 1, 1, 1, 1, 1, 1, 1, 1, 1, 1, 1, 1, 1, 1, 1, 1, 1, 1, 1, 1, 1, 1, 1, 1, 1, 1, 1, 1, 1, 1, 1, 1, 1, 1, 1, 1, 1, 1, 1, 1, 1, 1, 1, 1, 1, 1, 1, 1, 1, 1, 1, 1, 1, 1, 1, 1, 1, 1, 1, 1, 1, 1, 1, 1, 1, 1, 1, 1, 1, 1, 1, 1, 1, 1, 1, 1, 1, 1, 1, 1, 1, 1, 1, 1, 1, 1, 1, 1, 1, 1, 1, 1, 1, 1, 1, 1, 1, 1, 1, 1, 1, 1, 1, 1, 1, 1, 0, 0, 0, 0, 0, 0, 0, 0, 0, 0, 0, 0, 0, 0, 0, 0, 0, 0, 0, 0, 0, 0, 0, 0, 0, 0, 0, 0, 0, 0, 0, 0, 0, 0, 0, 0, 0, 0, 0, 0, 0, 0, 0, 0, 0, 0, 0, 0, 0, 0, 0, 0, 0, 0, 0, 0, 0, 0, 0, 0, 0, 0, 0, 0, 0, 0, 0, 0, 0, 0, 0, 0, 0, 0, 0, 0, 0, 0, 0, 0, 0, 0, 0, 0, 0, 0, 0, 0, 0, 0, 0, 0, 0, 0, 0, 0, 0, 0, 0, 0, 0, 0, 0, 0, 0, 0, 0, 0, 0, 0, 0, 0, 0, 0, 0, 0, 0, 0, 0, 0, 0, 0, 0, 0, 0, 0, 0, 0, 0, 0, 0, 0, 0, 0, 0, 0, 0, 0, 0, 0, 0, 0, 0, 0, 0, 0, 0])
_uv = me_cylinder_002.uv_layers.new(name='UVMap')
_uv.uv.foreach_set('vector', [0.06739, 0.7773, 0.06739, 0.7773, 0.06739, 0.8122, 0.06739, 0.8122, 0.03352, 0.8122, 0.03352, 0.8122, -0.0003427, 0.8122, -0.0003427, 0.8122, 0.9576, 0.7788, 0.9527, 0.7788, 0.9527, 0.8879, 0.9576, 0.8879, 0.03352, 0.7119, 0.03352, 0.7119, 0.06739, 0.7119, 0.06739, 0.7119, 0.03352, 0.7446, -0.0003427, 0.7446, -0.0003427, 0.7119, 0.03352, 0.7119, 0.03373, 0.779, 0.06775, 0.779, 0.06775, 0.8118, 0.03373, 0.8118, 0.0003051, 0.7787, 0.0003051, 0.8122, 0.0003051, 0.8122, 0.0003051, 0.7787, 0.03417, 0.8122, 0.06804, 0.8122, 0.06804, 0.8122, 0.03417, 0.8122, 0.9645, 0.3323, 0.9645, 0.2232, 0.9596, 0.2232, 0.9596, 0.3323, 0.03417, 0.7119, 0.0003051, 0.7119, 0.0003051, 0.7119, 0.03417, 0.7119, 0.03417, 0.7796, 0.03417, 0.8122, 0.0003051, 0.8122, 0.0003051, 0.7796, 0.03444, 0.7442, 0.03444, 0.7117, 0.06811, 0.7117, 0.06811, 0.7442, 0.06774, 0.7765, 0.06774, 0.7765, 0.06774, 0.8106, 0.06774, 0.8106, 0.03388, 0.8106, 0.03388, 0.8106, 9.708e-06, 0.8106, 9.708e-06, 0.8106, 0.03388, 0.7102, 0.03388, 0.7102, 0.06774, 0.7102, 0.06774, 0.7102, 0.03388, 0.7434, 9.708e-06, 0.7434, 9.708e-06, 0.7102, 0.03388, 0.7102, 0.03423, 0.7785, 0.06828, 0.7785, 0.06828, 0.8116, 0.03423, 0.8116, 0.0002049, 0.7766, 0.0002049, 0.8106, 0.0002049, 0.8106, 0.0002049, 0.7766, 0.03407, 0.8106, 0.06794, 0.8106, 0.06794, 0.8106, 0.03407, 0.8106, 0.03407, 0.7102, 0.0002049, 0.7102, 0.0002049, 0.7102, 0.03407, 0.7102, 0.03407, 0.7774, 0.03407, 0.8106, 0.0002049, 0.8106, 0.0002049, 0.7774, 0.0338, 0.7442, 0.0338, 0.711, 0.06766, 0.711, 0.06766, 0.7442, -7.043e-05, 0.7442, -7.043e-05, 0.711, 0.0338, 0.711, 0.0338, 0.7442, 0.06794, 0.7774, 0.06794, 0.8106, 0.03407, 0.8106, 0.03407, 0.7774, 0.06794, 0.7102, 0.03407, 0.7102, 0.03407, 0.7102, 0.06794, 0.7102, 0.0002049, 0.8106, 0.03407, 0.8106, 0.03407, 0.8106, 0.0002049, 0.8106, -0.0002778, 0.779, 0.03373, 0.779, 0.03373, 0.8118, -0.0002778, 0.8118, 0.06739, 0.7446, 0.03352, 0.7446, 0.03352, 0.7119, 0.06739, 0.7119, -0.0003427, 0.7119, -0.0003427, 0.7119, 0.03352, 0.7119, 0.03352, 0.7119, 0.06739, 0.8122, 0.06739, 0.8122, 0.03352, 0.8122, 0.03352, 0.8122, 0.0001811, 0.7785, 0.03423, 0.7785, 0.03423, 0.8116, 0.0001811, 0.8116, 0.06774, 0.7434, 0.03388, 0.7434, 0.03388, 0.7102, 0.06774, 0.7102, 9.708e-06, 0.7102, 9.708e-06, 0.7102, 0.03388, 0.7102, 0.03388, 0.7102, 0.06774, 0.8106, 0.06774, 0.8106, 0.03388, 0.8106, 0.03388, 0.8106, 0.0007651, 0.7442, 0.000765, 0.7117, 0.03444, 0.7117, 0.03444, 0.7442, 0.06804, 0.7796, 0.06804, 0.8122, 0.03417, 0.8122, 0.03417, 0.7796, 0.06804, 0.7119, 0.03417, 0.7119, 0.03417, 0.7119, 0.06804, 0.7119, 0.0003051, 0.8122, 0.03417, 0.8122, 0.03417, 0.8122, 0.0003051, 0.8122, 0.06794, 0.7102, 0.06794, 0.7442, 0.03407, 0.7442, 0.03407, 0.7102, -7.043e-05, 0.8114, -7.043e-05, 0.7774, 0.0338, 0.7774, 0.0338, 0.8114, 0.0338, 0.8114, 0.0338, 0.7774, 0.06766, 0.7774, 0.06766, 0.8114, 0.03407, 0.7102, 0.03407, 0.7442, 0.0002049, 0.7442, 0.0002049, 0.7102, 0.1113, 0.9921, 0.2197, 0.9921, 0.2197, 0.9871, 0.1113, 0.9871, 0.0002049, 0.7434, 0.0002049, 0.7766, 0.0002049, 0.7766, 0.0002049, 0.7434, 0.0002049, 0.7102, 0.0002049, 0.7434, 0.0002049, 0.7434, 0.0002049, 0.7102, 0.06794, 0.7442, 0.06794, 0.7774, 0.03407, 0.7774, 0.03407, 0.7442, -7.043e-05, 0.7774, -7.043e-05, 0.7442, 0.0338, 0.7442, 0.0338, 0.7774, 0.0338, 0.7774, 0.0338, 0.7442, 0.06766, 0.7442, 0.06766, 0.7774, 0.03407, 0.7442, 0.03407, 0.7774, 0.0002049, 0.7774, 0.0002049, 0.7442, 0.9852, 0.1101, 0.9852, 0.001001, 0.9803, 0.001001, 0.9803, 0.1101, 0.06739, 0.8122, 0.03352, 0.8122, 0.03352, 0.7773, 0.06739, 0.7773, -0.0002778, 0.711, 0.03373, 0.711, 0.03373, 0.7461, -0.0002778, 0.7461, 0.03373, 0.711, 0.06775, 0.711, 0.06775, 0.7461, 0.03373, 0.7461, 0.03352, 0.8122, -0.0003427, 0.8122, -0.0003427, 0.7773, 0.03352, 0.7773, 0.8818, 0.9921, 0.8818, 0.9871, 0.7734, 0.9871, 0.7734, 0.9921, 0.06739, 0.7446, 0.06739, 0.7446, 0.06739, 0.7773, 0.06739, 0.7773, 0.06739, 0.7119, 0.06739, 0.7119, 0.06739, 0.7446, 0.06739, 0.7446, 0.06739, 0.7773, 0.03352, 0.7773, 0.03352, 0.7446, 0.06739, 0.7446, -0.0002778, 0.7461, 0.03373, 0.7461, 0.03373, 0.779, -0.0002778, 0.779, 0.03373, 0.7461, 0.06775, 0.7461, 0.06775, 0.779, 0.03373, 0.779, 0.03352, 0.7773, -0.0003427, 0.7773, -0.0003427, 0.7446, 0.03352, 0.7446, 0.9852, 0.6677, 0.9803, 0.6677, 0.9803, 0.7768, 0.9852, 0.7768, 0.06774, 0.8106, 0.03388, 0.8106, 0.03388, 0.7765, 0.06774, 0.7765, 0.0001811, 0.7112, 0.03423, 0.7112, 0.03423, 0.7453, 0.0001811, 0.7453, 0.03423, 0.7112, 0.06828, 0.7112, 0.06828, 0.7453, 0.03423, 0.7453, 0.03388, 0.8106, 9.708e-06, 0.8106, 9.708e-06, 0.7765, 0.03388, 0.7765, 0.6611, 0.999, 0.6611, 0.9941, 0.5527, 0.9941, 0.5527, 0.999, 0.06774, 0.7434, 0.06774, 0.7434, 0.06774, 0.7765, 0.06774, 0.7765, 0.06774, 0.7102, 0.06774, 0.7102, 0.06774, 0.7434, 0.06774, 0.7434, 0.06774, 0.7765, 0.03388, 0.7765, 0.03388, 0.7434, 0.06774, 0.7434, 0.0001811, 0.7453, 0.03423, 0.7453, 0.03423, 0.7785, 0.0001811, 0.7785, 0.03423, 0.7453, 0.06828, 0.7453, 0.06828, 0.7785, 0.03423, 0.7785, 0.03388, 0.7765, 9.708e-06, 0.7765, 9.708e-06, 0.7434, 0.03388, 0.7434, 0.9921, 0.4454, 0.9872, 0.4454, 0.9872, 0.5546, 0.9921, 0.5546, 0.06804, 0.7454, 0.06804, 0.7796, 0.03417, 0.7796, 0.03417, 0.7454, 0.0007651, 0.7782, 0.0007651, 0.7442, 0.03444, 0.7442, 0.03444, 0.7782, 0.03444, 0.7782, 0.03444, 0.7442, 0.06811, 0.7442, 0.06811, 0.7782, 0.03417, 0.7454, 0.03417, 0.7796, 0.0003051, 0.7796, 0.0003051, 0.7454, 0.8838, 0.9157, 0.9921, 0.9157, 0.9921, 0.9107, 0.8838, 0.9107, 0.0003051, 0.7119, 0.0003051, 0.7446, 0.0003051, 0.7446, 0.0003051, 0.7119, 0.8838, 0.9226, 0.9921, 0.9226, 0.9921, 0.9177, 0.8838, 0.9177, 0.03417, 0.7119, 0.03417, 0.7454, 0.0003051, 0.7454, 0.0003051, 0.7119, 0.03444, 0.8115, 0.03444, 0.7782, 0.06811, 0.7782, 0.06811, 0.8115, 0.0007651, 0.8115, 0.0007651, 0.7782, 0.03444, 0.7782, 0.03444, 0.8115, 0.06804, 0.7119, 0.06804, 0.7454, 0.03417, 0.7454, 0.03417, 0.7119, 0.0003051, 0.7446, 0.0003051, 0.7787, 0.0003051, 0.7787, 0.0003051, 0.7446, 0.4347, 0.7365, 0.6285, 0.7007, 0.6285, 0.6997, 0.4347, 0.7254, 0.4347, 0.7254, 0.6285, 0.6997, 0.6284, 0.6985, 0.4347, 0.7132, 0.4347, 0.7132, 0.6284, 0.6985, 0.6284, 0.6973, 0.4347, 0.7004, 0.4347, 0.7004, 0.6284, 0.6973, 0.6285, 0.6961, 0.4347, 0.6875, 0.4347, 0.6875, 0.6285, 0.6961, 0.6285, 0.695, 0.4347, 0.6749, 0.4347, 0.6749, 0.6285, 0.695, 0.6285, 0.6939, 0.4347, 0.6632, 0.4347, 0.6632, 0.6285, 0.6939, 0.6286, 0.6929, 0.4347, 0.6527, 0.4347, 0.6527, 0.6286, 0.6929, 0.6286, 0.6921, 0.4347, 0.644, 0.4347, 0.644, 0.6286, 0.6921, 0.6287, 0.6915, 0.4347, 0.6373, 0.4347, 0.6373, 0.6287, 0.6915, 0.6288, 0.6911, 0.4347, 0.6329, 0.4347, 0.6329, 0.6288, 0.6911, 0.6288, 0.691, 0.4347, 0.631, 0.4347, 0.631, 0.6288, 0.691, 0.6289, 0.691, 0.4347, 0.6316, 0.4347, 0.6316, 0.6289, 0.691, 0.629, 0.6914, 0.4347, 0.6347, 0.4347, 0.6347, 0.629, 0.6914, 0.6291, 0.6919, 0.4347, 0.6402, 0.4347, 0.6402, 0.6291, 0.6919, 0.6291, 0.6926, 0.4347, 0.6479, 0.4347, 0.6479, 0.6291, 0.6926, 0.6292, 0.6935, 0.4347, 0.6575, 0.4347, 0.6575, 0.6292, 0.6935, 0.6293, 0.6945, 0.4347, 0.6686, 0.4347, 0.6686, 0.6293, 0.6945, 0.6293, 0.6956, 0.4347, 0.6808, 0.4347, 0.6808, 0.6293, 0.6956, 0.6293, 0.6967, 0.4347, 0.6936, 0.4347, 0.6936, 0.6293, 0.6967, 0.6293, 0.6979, 0.4347, 0.7066, 0.4347, 0.7066, 0.6293, 0.6979, 0.6293, 0.699, 0.4347, 0.7192, 0.4347, 0.7192, 0.6293, 0.699, 0.6293, 0.699, 0.6291, 0.7001, 0.4347, 0.7309, 0.4347, 0.7309, 0.6291, 0.7001, 0.629, 0.701, 0.4347, 0.7413, 0.4347, 0.7413, 0.629, 0.701, 0.6289, 0.7019, 0.4347, 0.75, 0.4347, 0.75, 0.6289, 0.7019, 0.6288, 0.7025, 0.4347, 0.7567, 0.4347, 0.7567, 0.6288, 0.7025, 0.6287, 0.7029, 0.4347, 0.7611, 0.4347, 0.7611, 0.6287, 0.7029, 0.6287, 0.7031, 0.4347, 0.7631, 0.4347, 0.7631, 0.6287, 0.7031, 0.6286, 0.7031, 0.4347, 0.7625, 0.4347, 0.7625, 0.6286, 0.7031, 0.6286, 0.7028, 0.4347, 0.7593, 0.4347, 0.7593, 0.6286, 0.7028, 0.6285, 0.7023, 0.4347, 0.7538, 0.4347, 0.7538, 0.6285, 0.7023, 0.6285, 0.7016, 0.4347, 0.7461, 0.4347, 0.7461, 0.6285, 0.7016, 0.6285, 0.7007, 0.4347, 0.7365, 0.2619, 0.3161, 0.2609, 0.3161, 0.2609, 0.4055, 0.2619, 0.4055, 0.4013, 0.7461, 0.4347, 0.7461, 0.4347, 0.7365, 0.4013, 0.7365, 0.4013, 0.7538, 0.4347, 0.7538, 0.4347, 0.7461, 0.4013, 0.7461, 0.4013, 0.7593, 0.4347, 0.7593, 0.4347, 0.7538, 0.4013, 0.7538, 0.4013, 0.7625, 0.4347, 0.7625, 0.4347, 0.7593, 0.4013, 0.7593, 0.4013, 0.7631, 0.4347, 0.7631, 0.4347, 0.7625, 0.4013, 0.7625, 0.4013, 0.7611, 0.4347, 0.7611, 0.4347, 0.7631, 0.4013, 0.7631, 0.4013, 0.7567, 0.4347, 0.7567, 0.4347, 0.7611, 0.4013, 0.7611, 0.4013, 0.75, 0.4347, 0.75, 0.4347, 0.7567, 0.4013, 0.7567, 0.4013, 0.7413, 0.4347, 0.7413, 0.4347, 0.75, 0.4013, 0.75, 0.4013, 0.7309, 0.4347, 0.7309, 0.4347, 0.7413, 0.4013, 0.7413, 0.4013, 0.7192, 0.4347, 0.7192, 0.4347, 0.7309, 0.4013, 0.7309, 0.4013, 0.7066, 0.4347, 0.7066, 0.4347, 0.7192, 0.4013, 0.7192, 0.4013, 0.6936, 0.4347, 0.6936, 0.4347, 0.7066, 0.4013, 0.7066, 0.4013, 0.6808, 0.4347, 0.6808, 0.4347, 0.6936, 0.4013, 0.6936, 0.4013, 0.6686, 0.4347, 0.6686, 0.4347, 0.6808, 0.4013, 0.6808, 0.4013, 0.6575, 0.4347, 0.6575, 0.4347, 0.6686, 0.4013, 0.6686, 0.4013, 0.6479, 0.4347, 0.6479, 0.4347, 0.6575, 0.4013, 0.6575, 0.4013, 0.6402, 0.4347, 0.6402, 0.4347, 0.6479, 0.4013, 0.6479, 0.4013, 0.6347, 0.4347, 0.6347, 0.4347, 0.6402, 0.4013, 0.6402, 0.4013, 0.6316, 0.4347, 0.6316, 0.4347, 0.6347, 0.4013, 0.6347, 0.4013, 0.631, 0.4347, 0.631, 0.4347, 0.6316, 0.4013, 0.6316, 0.4013, 0.6329, 0.4347, 0.6329, 0.4347, 0.631, 0.4013, 0.631, 0.4013, 0.6373, 0.4347, 0.6373, 0.4347, 0.6329, 0.4013, 0.6329, 0.4013, 0.644, 0.4347, 0.644, 0.4347, 0.6373, 0.4013, 0.6373, 0.4013, 0.6527, 0.4347, 0.6527, 0.4347, 0.644, 0.4013, 0.644, 0.4013, 0.6632, 0.4347, 0.6632, 0.4347, 0.6527, 0.4013, 0.6527, 0.4013, 0.6749, 0.4347, 0.6749, 0.4347, 0.6632, 0.4013, 0.6632, 0.4013, 0.6875, 0.4347, 0.6875, 0.4347, 0.6749, 0.4013, 0.6749, 0.4013, 0.7004, 0.4347, 0.7004, 0.4347, 0.6875, 0.4013, 0.6875, 0.4013, 0.7132, 0.4347, 0.7132, 0.4347, 0.7004, 0.4013, 0.7004, 0.4013, 0.7254, 0.4347, 0.7254, 0.4347, 0.7132, 0.4013, 0.7132, 0.4013, 0.7365, 0.4347, 0.7365, 0.4347, 0.7254, 0.4013, 0.7254, 0.06796, 0.09128, 0.06307, 0.09128, 0.06307, 0.09622, 0.06796, 0.09622, 0.06107, 0.09128, 0.05617, 0.09128, 0.05617, 0.09622, 0.06107, 0.09622, 0.06796, 0.08433, 0.06307, 0.08433, 0.06307, 0.08928, 0.06796, 0.08928, 0.06107, 0.08433, 0.05617, 0.08433, 0.05617, 0.08928, 0.06107, 0.08928, 0.08176, 0.09128, 0.07686, 0.09128, 0.07686, 0.09622, 0.08176, 0.09622, 0.07486, 0.09128, 0.06997, 0.09128, 0.06997, 0.09622, 0.07486, 0.09622, 0.08176, 0.08433, 0.07686, 0.08433, 0.07686, 0.08928, 0.08176, 0.08928, 0.07486, 0.08433, 0.06997, 0.08433, 0.06997, 0.08928, 0.07486, 0.08928, 0.06796, 0.1052, 0.06307, 0.1052, 0.06307, 0.1101, 0.06796, 0.1101, 0.06107, 0.1052, 0.05617, 0.1052, 0.05617, 0.1101, 0.06107, 0.1101, 0.06796, 0.09822, 0.06307, 0.09822, 0.06307, 0.1032, 0.06796, 0.1032, 0.06107, 0.09822, 0.05617, 0.09822, 0.05617, 0.1032, 0.06107, 0.1032, 0.08176, 0.1052, 0.07686, 0.1052, 0.07686, 0.1101, 0.08176, 0.1101, 0.07486, 0.1052, 0.06997, 0.1052, 0.06997, 0.1101, 0.07486, 0.1101, 0.08176, 0.09822, 0.07686, 0.09822, 0.07686, 0.1032, 0.08176, 0.1032, 0.07486, 0.09822, 0.06997, 0.09822, 0.06997, 0.1032, 0.07486, 0.1032, 0.09555, 0.0635, 0.09066, 0.0635, 0.09066, 0.06844, 0.09555, 0.06844, 0.08865, 0.0635, 0.08376, 0.0635, 0.08376, 0.06844, 0.08865, 0.06844, 0.09555, 0.05656, 0.09066, 0.05656, 0.09066, 0.0615, 0.09555, 0.0615, 0.08865, 0.05656, 0.08376, 0.05656, 0.08376, 0.0615, 0.08865, 0.0615, 0.1093, 0.0635, 0.1044, 0.0635, 0.1044, 0.06844, 0.1093, 0.06844, 0.1024, 0.0635, 0.09755, 0.0635, 0.09755, 0.06844, 0.1024, 0.06844, 0.1093, 0.05656, 0.1044, 0.05656, 0.1044, 0.0615, 0.1093, 0.0615, 0.1024, 0.05656, 0.09755, 0.05656, 0.09755, 0.0615, 0.1024, 0.0615, 0.09555, 0.07739, 0.09066, 0.07739, 0.09066, 0.08233, 0.09555, 0.08233, 0.08865, 0.07739, 0.08376, 0.07739, 0.08376, 0.08233, 0.08865, 0.08233, 0.09555, 0.07045, 0.09066, 0.07045, 0.09066, 0.07539, 0.09555, 0.07539, 0.08865, 0.07045, 0.08376, 0.07045, 0.08376, 0.07539, 0.08865, 0.07539, 0.1093, 0.07739, 0.1044, 0.07739, 0.1044, 0.08233, 0.1093, 0.08233, 0.1024, 0.07739, 0.09755, 0.07739, 0.09755, 0.08233, 0.1024, 0.08233, 0.1093, 0.07045, 0.1044, 0.07045, 0.1044, 0.07539, 0.1093, 0.07539, 0.1024, 0.07045, 0.09755, 0.07045, 0.09755, 0.07539, 0.1024, 0.07539, 0.2899, 0.4055, 0.2913, 0.4055, 0.2806, 0.3162, 0.2751, 0.3162, 0.2835, 0.3161, 0.2774, 0.3161, 0.2774, 0.4055, 0.2835, 0.4055, 0.3222, 0.3161, 0.3256, 0.3161, 0.3256, 0.4055, 0.3222, 0.4055, 0.2609, 0.3161, 0.2612, 0.3161, 0.2612, 0.4055, 0.2609, 0.4055, 0.2774, 0.3161, 0.2721, 0.3161, 0.2721, 0.4055, 0.2774, 0.4055, 0.3256, 0.3161, 0.3279, 0.3161, 0.3279, 0.4055, 0.3256, 0.4055, 0.2612, 0.3161, 0.2628, 0.3161, 0.2628, 0.4055, 0.2612, 0.4055, 0.2721, 0.3161, 0.2676, 0.3161, 0.2676, 0.4055, 0.2721, 0.4055, 0.3279, 0.3161, 0.3289, 0.3161, 0.3289, 0.4055, 0.3279, 0.4055, 0.2628, 0.3161, 0.2656, 0.3161, 0.2656, 0.4055, 0.2628, 0.4055, 0.3289, 0.3161, 0.3285, 0.3161, 0.3285, 0.4055, 0.3289, 0.4055, 0.2656, 0.3161, 0.2696, 0.3161, 0.2696, 0.4055, 0.2656, 0.4055, 0.3285, 0.3161, 0.3269, 0.3161, 0.3269, 0.4055, 0.3285, 0.4055, 0.2696, 0.3161, 0.2745, 0.3161, 0.2745, 0.4055, 0.2696, 0.4055, 0.3269, 0.3161, 0.3241, 0.3161, 0.3241, 0.4055, 0.3269, 0.4055, 0.2745, 0.3161, 0.2802, 0.3161, 0.2802, 0.4055, 0.2745, 0.4055, 0.3241, 0.3161, 0.3201, 0.3161, 0.3201, 0.4055, 0.3241, 0.4055, 0.2802, 0.3161, 0.2865, 0.3161, 0.2865, 0.4055, 0.2802, 0.4055, 0.3201, 0.3161, 0.3152, 0.3161, 0.3152, 0.4055, 0.3201, 0.4055, 0.2865, 0.3161, 0.2931, 0.3161, 0.2931, 0.4055, 0.2865, 0.4055, 0.3152, 0.3161, 0.3095, 0.3161, 0.3095, 0.4055, 0.3152, 0.4055, 0.2931, 0.3161, 0.2998, 0.3161, 0.2998, 0.4055, 0.2931, 0.4055, 0.3095, 0.3161, 0.3032, 0.3161, 0.3032, 0.4055, 0.3095, 0.4055, 0.2998, 0.3161, 0.3063, 0.3161, 0.3063, 0.4055, 0.2998, 0.4055, 0.3032, 0.3161, 0.2966, 0.3161, 0.2966, 0.4055, 0.3032, 0.4055, 0.3063, 0.3161, 0.3123, 0.3161, 0.3123, 0.4055, 0.3063, 0.4055, 0.2676, 0.3161, 0.2641, 0.3161, 0.2641, 0.4055, 0.2676, 0.4055, 0.2966, 0.3161, 0.2899, 0.3161, 0.2899, 0.4055, 0.2966, 0.4055, 0.3123, 0.3161, 0.3177, 0.3161, 0.3177, 0.4055, 0.3123, 0.4055, 0.2641, 0.3161, 0.2619, 0.3161, 0.2619, 0.4055, 0.2641, 0.4055, 0.2899, 0.3161, 0.2835, 0.3161, 0.2835, 0.4055, 0.2899, 0.4055, 0.3177, 0.3161, 0.3222, 0.3161, 0.3222, 0.4055, 0.3177, 0.4055, 0.3162, 0.2788, 0.3113, 0.2788, 0.3113, 0.3046, 0.3162, 0.3046, 0.3093, 0.2788, 0.3044, 0.2788, 0.3044, 0.3046, 0.3093, 0.3046, 0.33, 0.2788, 0.3251, 0.2788, 0.3251, 0.3046, 0.33, 0.3046, 0.3231, 0.2788, 0.3182, 0.2788, 0.3182, 0.3046, 0.3231, 0.3046, 0.2887, 0.2788, 0.2838, 0.2788, 0.2838, 0.3046, 0.2887, 0.3046, 0.2818, 0.2788, 0.2769, 0.2788, 0.2769, 0.3046, 0.2818, 0.3046, 0.3024, 0.2788, 0.2976, 0.2788, 0.2976, 0.3046, 0.3024, 0.3046, 0.2956, 0.2788, 0.2907, 0.2788, 0.2907, 0.3046, 0.2956, 0.3046, 0.8128, 0.4732, 0.8079, 0.4732, 0.8079, 0.499, 0.8128, 0.499, 0.8059, 0.4732, 0.801, 0.4732, 0.801, 0.499, 0.8059, 0.499, 0.8266, 0.4732, 0.8217, 0.4732, 0.8217, 0.499, 0.8266, 0.499, 0.8197, 0.4732, 0.8148, 0.4732, 0.8148, 0.499, 0.8197, 0.499, 0.7852, 0.4732, 0.7803, 0.4732, 0.7803, 0.499, 0.7852, 0.499, 0.7783, 0.4732, 0.7734, 0.4732, 0.7734, 0.499, 0.7783, 0.499, 0.799, 0.4732, 0.7941, 0.4732, 0.7941, 0.499, 0.799, 0.499, 0.7921, 0.4732, 0.7872, 0.4732, 0.7872, 0.499, 0.7921, 0.499, 0.8128, 0.4454, 0.8079, 0.4454, 0.8079, 0.4712, 0.8128, 0.4712, 0.8059, 0.4454, 0.801, 0.4454, 0.801, 0.4712, 0.8059, 0.4712, 0.8266, 0.4454, 0.8217, 0.4454, 0.8217, 0.4712, 0.8266, 0.4712, 0.8197, 0.4454, 0.8148, 0.4454, 0.8148, 0.4712, 0.8197, 0.4712, 0.7852, 0.4454, 0.7803, 0.4454, 0.7803, 0.4712, 0.7852, 0.4712, 0.7783, 0.4454, 0.7734, 0.4454, 0.7734, 0.4712, 0.7783, 0.4712, 0.799, 0.4454, 0.7941, 0.4454, 0.7941, 0.4712, 0.799, 0.4712, 0.7921, 0.4454, 0.7872, 0.4454, 0.7872, 0.4712, 0.7921, 0.4712, 0.868, 0.4732, 0.8631, 0.4732, 0.8631, 0.499, 0.868, 0.499, 0.8611, 0.4732, 0.8562, 0.4732, 0.8562, 0.499, 0.8611, 0.499, 0.8818, 0.4732, 0.8769, 0.4732, 0.8769, 0.499, 0.8818, 0.499, 0.8749, 0.4732, 0.87, 0.4732, 0.87, 0.499, 0.8749, 0.499, 0.8404, 0.4732, 0.8355, 0.4732, 0.8355, 0.499, 0.8404, 0.499, 0.8335, 0.4732, 0.8286, 0.4732, 0.8286, 0.499, 0.8335, 0.499, 0.8542, 0.4732, 0.8493, 0.4732, 0.8493, 0.499, 0.8542, 0.499, 0.8473, 0.4732, 0.8424, 0.4732, 0.8424, 0.499, 0.8473, 0.499, 0.5216, 0.6259, 0.534, 0.635, 0.4928, 0.6807, 0.4901, 0.6787, 0.302, 0.4055, 0.301, 0.4055, 0.3195, 0.3162, 0.3233, 0.3162, 0.2913, 0.4055, 0.2928, 0.4055, 0.2867, 0.3162, 0.2806, 0.3162, 0.301, 0.4055, 0.2998, 0.4055, 0.3147, 0.3162, 0.3195, 0.3162, 0.2928, 0.4055, 0.2944, 0.4055, 0.2932, 0.3162, 0.2867, 0.3162, 0.2998, 0.4055, 0.2984, 0.4055, 0.3091, 0.3162, 0.3147, 0.3162, 0.2944, 0.4055, 0.2961, 0.4055, 0.2996, 0.3162, 0.2932, 0.3162, 0.2984, 0.4055, 0.2969, 0.4055, 0.303, 0.3162, 0.3091, 0.3162, 0.2961, 0.4055, 0.2976, 0.4055, 0.3059, 0.3162, 0.2996, 0.3162, 0.2969, 0.4055, 0.2953, 0.4055, 0.2966, 0.3162, 0.303, 0.3162, 0.2976, 0.4055, 0.2991, 0.4055, 0.3118, 0.3162, 0.3059, 0.3162, 0.2882, 0.4055, 0.2873, 0.4055, 0.2649, 0.3162, 0.2683, 0.3162, 0.2953, 0.4055, 0.2937, 0.4055, 0.2901, 0.3162, 0.2966, 0.3162, 0.2991, 0.4055, 0.3004, 0.4055, 0.3171, 0.3162, 0.3118, 0.3162, 0.2873, 0.4055, 0.2868, 0.4055, 0.2627, 0.3162, 0.2649, 0.3162, 0.2937, 0.4055, 0.2921, 0.4055, 0.2838, 0.3162, 0.2901, 0.3162, 0.3004, 0.4055, 0.3015, 0.4055, 0.3214, 0.3162, 0.3171, 0.3162, 0.2868, 0.4055, 0.2866, 0.4055, 0.2618, 0.3162, 0.2627, 0.3162, 0.2921, 0.4055, 0.2906, 0.4055, 0.2779, 0.3162, 0.2838, 0.3162, 0.3015, 0.4055, 0.3024, 0.4055, 0.3248, 0.3162, 0.3214, 0.3162, 0.2866, 0.4055, 0.2866, 0.4055, 0.2621, 0.3162, 0.2618, 0.3162, 0.2906, 0.4055, 0.2893, 0.4055, 0.2727, 0.3162, 0.2779, 0.3162, 0.3024, 0.4055, 0.3029, 0.4055, 0.327, 0.3162, 0.3248, 0.3162, 0.2866, 0.4055, 0.287, 0.4055, 0.2636, 0.3162, 0.2621, 0.3162, 0.2893, 0.4055, 0.2882, 0.4055, 0.2683, 0.3162, 0.2727, 0.3162, 0.3029, 0.4055, 0.3032, 0.4055, 0.328, 0.3162, 0.327, 0.3162, 0.287, 0.4055, 0.2877, 0.4055, 0.2664, 0.3162, 0.2636, 0.3162, 0.3032, 0.4055, 0.3031, 0.4055, 0.3276, 0.3162, 0.328, 0.3162, 0.2877, 0.4055, 0.2887, 0.4055, 0.2703, 0.3162, 0.2664, 0.3162, 0.3031, 0.4055, 0.3027, 0.4055, 0.3261, 0.3162, 0.3276, 0.3162, 0.2887, 0.4055, 0.2899, 0.4055, 0.2751, 0.3162, 0.2703, 0.3162, 0.3027, 0.4055, 0.302, 0.4055, 0.3233, 0.3162, 0.3261, 0.3162, 0.06796, 0.0635, 0.06307, 0.0635, 0.06307, 0.06844, 0.06796, 0.06844, 0.06107, 0.0635, 0.05617, 0.0635, 0.05617, 0.06844, 0.06107, 0.06844, 0.06796, 0.05656, 0.06307, 0.05656, 0.06307, 0.0615, 0.06796, 0.0615, 0.06107, 0.05656, 0.05617, 0.05656, 0.05617, 0.0615, 0.06107, 0.0615, 0.08176, 0.0635, 0.07686, 0.0635, 0.07686, 0.06844, 0.08176, 0.06844, 0.07486, 0.0635, 0.06997, 0.0635, 0.06997, 0.06844, 0.07486, 0.06844, 0.08176, 0.05656, 0.07686, 0.05656, 0.07686, 0.0615, 0.08176, 0.0615, 0.07486, 0.05656, 0.06997, 0.05656, 0.06997, 0.0615, 0.07486, 0.0615, 0.06796, 0.07739, 0.06307, 0.07739, 0.06307, 0.08233, 0.06796, 0.08233, 0.06107, 0.07739, 0.05617, 0.07739, 0.05617, 0.08233, 0.06107, 0.08233, 0.06796, 0.07045, 0.06307, 0.07045, 0.06307, 0.07539, 0.06796, 0.07539, 0.06107, 0.07045, 0.05617, 0.07045, 0.05617, 0.07539, 0.06107, 0.07539, 0.08176, 0.07739, 0.07686, 0.07739, 0.07686, 0.08233, 0.08176, 0.08233, 0.07486, 0.07739, 0.06997, 0.07739, 0.06997, 0.08233, 0.07486, 0.08233, 0.08176, 0.07045, 0.07686, 0.07045, 0.07686, 0.07539, 0.08176, 0.07539, 0.07486, 0.07045, 0.06997, 0.07045, 0.06997, 0.07539, 0.07486, 0.07539, 0.4818, 0.8135, 0.4769, 0.8135, 0.4769, 0.8184, 0.4818, 0.8184, 0.4749, 0.8135, 0.47, 0.8135, 0.47, 0.8184, 0.4749, 0.8184, 0.4818, 0.8066, 0.4769, 0.8066, 0.4769, 0.8115, 0.4818, 0.8115, 0.4749, 0.8066, 0.47, 0.8066, 0.47, 0.8115, 0.4749, 0.8115, 0.4956, 0.8135, 0.4907, 0.8135, 0.4907, 0.8184, 0.4956, 0.8184, 0.4887, 0.8135, 0.4838, 0.8135, 0.4838, 0.8184, 0.4887, 0.8184, 0.4956, 0.8066, 0.4907, 0.8066, 0.4907, 0.8115, 0.4956, 0.8115, 0.4887, 0.8066, 0.4838, 0.8066, 0.4838, 0.8115, 0.4887, 0.8115, 0.4818, 0.8274, 0.4769, 0.8274, 0.4769, 0.8323, 0.4818, 0.8323, 0.4749, 0.8274, 0.47, 0.8274, 0.47, 0.8323, 0.4749, 0.8323, 0.4818, 0.8204, 0.4769, 0.8204, 0.4769, 0.8254, 0.4818, 0.8254, 0.4749, 0.8204, 0.47, 0.8204, 0.47, 0.8254, 0.4749, 0.8254, 0.4956, 0.8274, 0.4907, 0.8274, 0.4907, 0.8323, 0.4956, 0.8323, 0.4887, 0.8274, 0.4838, 0.8274, 0.4838, 0.8323, 0.4887, 0.8323, 0.4956, 0.8204, 0.4907, 0.8204, 0.4907, 0.8254, 0.4956, 0.8254, 0.4887, 0.8204, 0.4838, 0.8204, 0.4838, 0.8254, 0.4887, 0.8254, 0.4679, 0.7033, 0.4662, 0.7005, 0.4651, 0.6974, 0.4646, 0.6941, 0.4647, 0.6908, 0.4655, 0.6876, 0.467, 0.6846, 0.4689, 0.6819, 0.4714, 0.6797, 0.4742, 0.678, 0.4773, 0.6769, 0.4806, 0.6764, 0.4839, 0.6765, 0.4871, 0.6773, 0.4901, 0.6787, 0.4928, 0.6807, 0.495, 0.6831, 0.4967, 0.686, 0.4978, 0.6891, 0.4983, 0.6924, 0.4982, 0.6957, 0.4974, 0.6989, 0.496, 0.7019, 0.494, 0.7045, 0.4916, 0.7068, 0.4887, 0.7085, 0.4856, 0.7096, 0.4823, 0.7101, 0.479, 0.7099, 0.4758, 0.7091, 0.4728, 0.7077, 0.4701, 0.7058, 0.4106, 0.7269, 0.4054, 0.7125, 0.4651, 0.6974, 0.4662, 0.7005, 0.4701, 0.7709, 0.4552, 0.7672, 0.4758, 0.7091, 0.479, 0.7099, 0.534, 0.635, 0.5444, 0.6464, 0.495, 0.6831, 0.4928, 0.6807, 0.4054, 0.7125, 0.4031, 0.6973, 0.4646, 0.6941, 0.4651, 0.6974, 0.4552, 0.7672, 0.4413, 0.7606, 0.4728, 0.7077, 0.4758, 0.7091, 0.5444, 0.6464, 0.5523, 0.6595, 0.4967, 0.686, 0.495, 0.6831, 0.4031, 0.6973, 0.4038, 0.6819, 0.4647, 0.6908, 0.4646, 0.6941, 0.4413, 0.7606, 0.4289, 0.7515, 0.4701, 0.7058, 0.4728, 0.7077, 0.5523, 0.6595, 0.5575, 0.674, 0.4978, 0.6891, 0.4967, 0.686, 0.4038, 0.6819, 0.4075, 0.667, 0.4655, 0.6876, 0.4647, 0.6908, 0.4289, 0.7515, 0.4186, 0.7401, 0.4679, 0.7033, 0.4701, 0.7058, 0.5575, 0.674, 0.5598, 0.6892, 0.4983, 0.6924, 0.4978, 0.6891, 0.4075, 0.667, 0.4141, 0.6531, 0.467, 0.6846, 0.4655, 0.6876, 0.5598, 0.6892, 0.5591, 0.7046, 0.4982, 0.6957, 0.4983, 0.6924, 0.4141, 0.6531, 0.4232, 0.6407, 0.4689, 0.6819, 0.467, 0.6846, 0.5591, 0.7046, 0.5554, 0.7195, 0.4974, 0.6989, 0.4982, 0.6957, 0.4232, 0.6407, 0.4346, 0.6303, 0.4714, 0.6797, 0.4689, 0.6819, 0.5554, 0.7195, 0.5488, 0.7334, 0.496, 0.7019, 0.4974, 0.6989, 0.4346, 0.6303, 0.4478, 0.6224, 0.4742, 0.678, 0.4714, 0.6797, 0.5488, 0.7334, 0.5397, 0.7458, 0.494, 0.7045, 0.496, 0.7019, 0.4478, 0.6224, 0.4622, 0.6172, 0.4773, 0.6769, 0.4742, 0.678, 0.5397, 0.7458, 0.5283, 0.7561, 0.4916, 0.7068, 0.494, 0.7045, 0.4622, 0.6172, 0.4774, 0.6149, 0.4806, 0.6764, 0.4773, 0.6769, 0.5283, 0.7561, 0.5152, 0.7641, 0.4887, 0.7085, 0.4916, 0.7068, 0.4774, 0.6149, 0.4928, 0.6156, 0.4839, 0.6765, 0.4806, 0.6764, 0.5152, 0.7641, 0.5007, 0.7693, 0.4856, 0.7096, 0.4887, 0.7085, 0.4928, 0.6156, 0.5077, 0.6193, 0.4871, 0.6773, 0.4839, 0.6765, 0.5007, 0.7693, 0.4855, 0.7716, 0.4823, 0.7101, 0.4856, 0.7096, 0.5077, 0.6193, 0.5216, 0.6259, 0.4901, 0.6787, 0.4871, 0.6773, 0.4186, 0.7401, 0.4106, 0.7269, 0.4662, 0.7005, 0.4679, 0.7033, 0.4855, 0.7716, 0.4701, 0.7709, 0.479, 0.7099, 0.4823, 0.7101, 0.3418, 0.7365, 0.4013, 0.7365, 0.4013, 0.7254, 0.3418, 0.7254, 0.3418, 0.7254, 0.4013, 0.7254, 0.4013, 0.7132, 0.3418, 0.7132, 0.3418, 0.7132, 0.4013, 0.7132, 0.4013, 0.7004, 0.3418, 0.7004, 0.3418, 0.7004, 0.4013, 0.7004, 0.4013, 0.6875, 0.3418, 0.6875, 0.3418, 0.6875, 0.4013, 0.6875, 0.4013, 0.6749, 0.3418, 0.6749, 0.3418, 0.6749, 0.4013, 0.6749, 0.4013, 0.6632, 0.3418, 0.6632, 0.3418, 0.6632, 0.4013, 0.6632, 0.4013, 0.6527, 0.3418, 0.6527, 0.3418, 0.6527, 0.4013, 0.6527, 0.4013, 0.644, 0.3418, 0.644, 0.3418, 0.644, 0.4013, 0.644, 0.4013, 0.6373, 0.3418, 0.6373, 0.3418, 0.6373, 0.4013, 0.6373, 0.4013, 0.6329, 0.3418, 0.6329, 0.3418, 0.6329, 0.4013, 0.6329, 0.4013, 0.631, 0.3418, 0.631, 0.3418, 0.631, 0.4013, 0.631, 0.4013, 0.6316, 0.3418, 0.6316, 0.3418, 0.6316, 0.4013, 0.6316, 0.4013, 0.6347, 0.3418, 0.6347, 0.3418, 0.6347, 0.4013, 0.6347, 0.4013, 0.6402, 0.3418, 0.6402, 0.3418, 0.6402, 0.4013, 0.6402, 0.4013, 0.6479, 0.3418, 0.6479, 0.3418, 0.6479, 0.4013, 0.6479, 0.4013, 0.6575, 0.3418, 0.6575, 0.3418, 0.6575, 0.4013, 0.6575, 0.4013, 0.6686, 0.3418, 0.6686, 0.3418, 0.6686, 0.4013, 0.6686, 0.4013, 0.6808, 0.3418, 0.6808, 0.3418, 0.6808, 0.4013, 0.6808, 0.4013, 0.6936, 0.3418, 0.6936, 0.3418, 0.6936, 0.4013, 0.6936, 0.4013, 0.7066, 0.3418, 0.7066, 0.3418, 0.7066, 0.4013, 0.7066, 0.4013, 0.7192, 0.3418, 0.7192, 0.3418, 0.7192, 0.4013, 0.7192, 0.4013, 0.7309, 0.3418, 0.7309, 0.3418, 0.7309, 0.4013, 0.7309, 0.4013, 0.7413, 0.3418, 0.7413, 0.3418, 0.7413, 0.4013, 0.7413, 0.4013, 0.75, 0.3418, 0.75, 0.3418, 0.75, 0.4013, 0.75, 0.4013, 0.7567, 0.3418, 0.7567, 0.3418, 0.7567, 0.4013, 0.7567, 0.4013, 0.7611, 0.3418, 0.7611, 0.3418, 0.7611, 0.4013, 0.7611, 0.4013, 0.7631, 0.3418, 0.7631, 0.3418, 0.7631, 0.4013, 0.7631, 0.4013, 0.7625, 0.3418, 0.7625, 0.3418, 0.7625, 0.4013, 0.7625, 0.4013, 0.7593, 0.3418, 0.7593, 0.3418, 0.7593, 0.4013, 0.7593, 0.4013, 0.7538, 0.3418, 0.7538, 0.3418, 0.7538, 0.4013, 0.7538, 0.4013, 0.7461, 0.3418, 0.7461, 0.3418, 0.7461, 0.4013, 0.7461, 0.4013, 0.7365, 0.3418, 0.7365, 0.1411, 0.9086, 0.1411, 0.9404, 0.147, 0.9404, 0.147, 0.9086, 0.1504, 0.9086, 0.1504, 0.9403, 0.144, 0.9403, 0.144, 0.9086, 0.1577, 0.9086, 0.1577, 0.9403, 0.1504, 0.9403, 0.1504, 0.9086, 0.1655, 0.9086, 0.1655, 0.9403, 0.1577, 0.9403, 0.1577, 0.9086, 0.1735, 0.9086, 0.1735, 0.9403, 0.1655, 0.9403, 0.1655, 0.9086, 0.1814, 0.9086, 0.1814, 0.9403, 0.1735, 0.9403, 0.1735, 0.9086, 0.1889, 0.9086, 0.1889, 0.9403, 0.1814, 0.9403, 0.1814, 0.9086, 0.1958, 0.9086, 0.1958, 0.9403, 0.1889, 0.9403, 0.1889, 0.9086, 0.2017, 0.9086, 0.2017, 0.9403, 0.1958, 0.9403, 0.1958, 0.9086, 0.1505, 0.9086, 0.1505, 0.9404, 0.144, 0.9404, 0.144, 0.9086, 0.1577, 0.9086, 0.1577, 0.9404, 0.1505, 0.9404, 0.1505, 0.9086, 0.1655, 0.9086, 0.1655, 0.9404, 0.1577, 0.9404, 0.1577, 0.9086, 0.1735, 0.9086, 0.1735, 0.9404, 0.1655, 0.9404, 0.1655, 0.9086, 0.1814, 0.9086, 0.1814, 0.9404, 0.1735, 0.9404, 0.1735, 0.9086, 0.189, 0.9086, 0.189, 0.9404, 0.1814, 0.9404, 0.1814, 0.9086, 0.1958, 0.9086, 0.1958, 0.9404, 0.189, 0.9404, 0.189, 0.9086, 0.2017, 0.9086, 0.2017, 0.9404, 0.1958, 0.9404, 0.1958, 0.9086, 0.1923, 0.9086, 0.1923, 0.9403, 0.1987, 0.9403, 0.1987, 0.9086, 0.185, 0.9086, 0.185, 0.9403, 0.1923, 0.9403, 0.1923, 0.9086, 0.1773, 0.9086, 0.1773, 0.9403, 0.185, 0.9403, 0.185, 0.9086, 0.1693, 0.9086, 0.1693, 0.9403, 0.1773, 0.9403, 0.1773, 0.9086, 0.1613, 0.9086, 0.1613, 0.9403, 0.1693, 0.9403, 0.1693, 0.9086, 0.1538, 0.9086, 0.1538, 0.9403, 0.1613, 0.9403, 0.1613, 0.9086, 0.1469, 0.9086, 0.1469, 0.9403, 0.1538, 0.9403, 0.1538, 0.9086, 0.141, 0.9086, 0.141, 0.9403, 0.1469, 0.9403, 0.1469, 0.9086, 0.1923, 0.9086, 0.1923, 0.9404, 0.1988, 0.9404, 0.1988, 0.9086, 0.1851, 0.9086, 0.1851, 0.9404, 0.1923, 0.9404, 0.1923, 0.9086, 0.1773, 0.9086, 0.1773, 0.9404, 0.1851, 0.9404, 0.1851, 0.9086, 0.1693, 0.9086, 0.1693, 0.9404, 0.1773, 0.9404, 0.1773, 0.9086, 0.1614, 0.9086, 0.1614, 0.9404, 0.1693, 0.9404, 0.1693, 0.9086, 0.1539, 0.9086, 0.1539, 0.9404, 0.1614, 0.9404, 0.1614, 0.9086, 0.147, 0.9086, 0.147, 0.9404, 0.1539, 0.9404, 0.1539, 0.9086, 0.147, 0.1933, 0.147, 0.5843, 0.1539, 0.5843, 0.1539, 0.1933, 0.1539, 0.1933, 0.1539, 0.5843, 0.1614, 0.5843, 0.1614, 0.1933, 0.1523, 0.7403, 0.1523, 0.5144, 0.1477, 0.5144, 0.1477, 0.7403, 0.2527, 0.3233, 0.2527, 0.6383, 0.2462, 0.6383, 0.2462, 0.3233, 0.2462, 0.3233, 0.2462, 0.6383, 0.24, 0.6383, 0.24, 0.3233, 0.1851, 0.1933, 0.1851, 0.5843, 0.1923, 0.5843, 0.1923, 0.1933, 0.1923, 0.1933, 0.1923, 0.5843, 0.1988, 0.5843, 0.1988, 0.1933, 0.141, 0.1932, 0.141, 0.5843, 0.1469, 0.5843, 0.1469, 0.1932, 0.1469, 0.1932, 0.1469, 0.5843, 0.1538, 0.5843, 0.1538, 0.1932, 0.1538, 0.1932, 0.1538, 0.5843, 0.1613, 0.5843, 0.1613, 0.1932, 0.1613, 0.1932, 0.1613, 0.5843, 0.1693, 0.5843, 0.1693, 0.1932, 0.1693, 0.1932, 0.1693, 0.5843, 0.1773, 0.5843, 0.1773, 0.1932, 0.1773, 0.1932, 0.1773, 0.5843, 0.185, 0.5843, 0.185, 0.1932, 0.185, 0.1932, 0.185, 0.5843, 0.1923, 0.5843, 0.1923, 0.1932, 0.1923, 0.1932, 0.1923, 0.5843, 0.1987, 0.5843, 0.1987, 0.1932, 0.2017, 0.1933, 0.2017, 0.5843, 0.1958, 0.5843, 0.1958, 0.1933, 0.1958, 0.1933, 0.1958, 0.5843, 0.189, 0.5843, 0.189, 0.1933, 0.189, 0.1933, 0.189, 0.5843, 0.1814, 0.5843, 0.1814, 0.1933, 0.2397, 0.5855, 0.2397, 0.2691, 0.2461, 0.2691, 0.2461, 0.5855, 0.2461, 0.5855, 0.2461, 0.2691, 0.2526, 0.2691, 0.2526, 0.5855, 0.1655, 0.1933, 0.1655, 0.5843, 0.1577, 0.5843, 0.1577, 0.1933, 0.1577, 0.1933, 0.1577, 0.5843, 0.1505, 0.5843, 0.1505, 0.1933, 0.1505, 0.1933, 0.1505, 0.5843, 0.144, 0.5843, 0.144, 0.1933, 0.2017, 0.1932, 0.2017, 0.5843, 0.1958, 0.5843, 0.1958, 0.1932, 0.1958, 0.1932, 0.1958, 0.5843, 0.1889, 0.5843, 0.1889, 0.1932, 0.1889, 0.1932, 0.1889, 0.5843, 0.1814, 0.5843, 0.1814, 0.1932, 0.1814, 0.1932, 0.1814, 0.5843, 0.1735, 0.5843, 0.1735, 0.1932, 0.1735, 0.1932, 0.1735, 0.5843, 0.1655, 0.5843, 0.1655, 0.1932, 0.1655, 0.1932, 0.1655, 0.5843, 0.1577, 0.5843, 0.1577, 0.1932, 0.1577, 0.1932, 0.1577, 0.5843, 0.1504, 0.5843, 0.1504, 0.1932, 0.1504, 0.1932, 0.1504, 0.5843, 0.144, 0.5843, 0.144, 0.1932, 0.1411, 0.1933, 0.1411, 0.5843, 0.147, 0.5843, 0.147, 0.1933, 0.147, 0.5843, 0.147, 0.7623, 0.1539, 0.7623, 0.1539, 0.5843, 0.1539, 0.5843, 0.1539, 0.7623, 0.1614, 0.7623, 0.1614, 0.5843, 0.1614, 0.5843, 0.1614, 0.7623, 0.1693, 0.7623, 0.1693, 0.5843, 0.2527, 0.6383, 0.2527, 0.7817, 0.2462, 0.7817, 0.2462, 0.6383, 0.2462, 0.6383, 0.2462, 0.7817, 0.24, 0.7817, 0.24, 0.6383, 0.1851, 0.5843, 0.1851, 0.7623, 0.1923, 0.7623, 0.1923, 0.5843, 0.1923, 0.5843, 0.1923, 0.7623, 0.1988, 0.7623, 0.1988, 0.5843, 0.141, 0.5843, 0.141, 0.7623, 0.1469, 0.7623, 0.1469, 0.5843, 0.1469, 0.5843, 0.1469, 0.7623, 0.1538, 0.7623, 0.1538, 0.5843, 0.1538, 0.5843, 0.1538, 0.7623, 0.1613, 0.7623, 0.1613, 0.5843, 0.1613, 0.5843, 0.1613, 0.7623, 0.1693, 0.7623, 0.1693, 0.5843, 0.1693, 0.5843, 0.1693, 0.7623, 0.1773, 0.7623, 0.1773, 0.5843, 0.1773, 0.5843, 0.1773, 0.7623, 0.185, 0.7623, 0.185, 0.5843, 0.185, 0.5843, 0.185, 0.7623, 0.1923, 0.7623, 0.1923, 0.5843, 0.1923, 0.5843, 0.1923, 0.7623, 0.1987, 0.7623, 0.1987, 0.5843, 0.2017, 0.5843, 0.2017, 0.7623, 0.1958, 0.7623, 0.1958, 0.5843, 0.1958, 0.5843, 0.1958, 0.7623, 0.189, 0.7623, 0.189, 0.5843, 0.189, 0.5843, 0.189, 0.7623, 0.1814, 0.7623, 0.1814, 0.5843, 0.2397, 0.2691, 0.2397, 0.125, 0.2461, 0.125, 0.2461, 0.2691, 0.2461, 0.2691, 0.2461, 0.125, 0.2526, 0.125, 0.2526, 0.2691, 0.1655, 0.5843, 0.1655, 0.7623, 0.1577, 0.7623, 0.1577, 0.5843, 0.1577, 0.5843, 0.1577, 0.7623, 0.1505, 0.7623, 0.1505, 0.5843, 0.1505, 0.5843, 0.1505, 0.7623, 0.144, 0.7623, 0.144, 0.5843, 0.2017, 0.5843, 0.2017, 0.7623, 0.1958, 0.7623, 0.1958, 0.5843, 0.1958, 0.5843, 0.1958, 0.7623, 0.1889, 0.7623, 0.1889, 0.5843, 0.4571, 0.7243, 0.2791, 0.7243, 0.2791, 0.7168, 0.4571, 0.7168, 0.4571, 0.7168, 0.2791, 0.7168, 0.2791, 0.7089, 0.4571, 0.7089, 0.4571, 0.7089, 0.2791, 0.7089, 0.2791, 0.7009, 0.4571, 0.7009, 0.4571, 0.7009, 0.2791, 0.7009, 0.2791, 0.6931, 0.4571, 0.6931, 0.4571, 0.6931, 0.2791, 0.6931, 0.2791, 0.6859, 0.4571, 0.6859, 0.1504, 0.5843, 0.1504, 0.7623, 0.144, 0.7623, 0.144, 0.5843, 0.1411, 0.5843, 0.1411, 0.7623, 0.147, 0.7623, 0.147, 0.5843, 0.147, 0.8355, 0.147, 0.9086, 0.1539, 0.9086, 0.1539, 0.8355, 0.1539, 0.8355, 0.1539, 0.9086, 0.1614, 0.9086, 0.1614, 0.8355, 0.1614, 0.8355, 0.1614, 0.9086, 0.1693, 0.9086, 0.1693, 0.8355, 0.2527, 0.8406, 0.2527, 0.8995, 0.2462, 0.8995, 0.2462, 0.8406, 0.2462, 0.8406, 0.2462, 0.8995, 0.24, 0.8995, 0.24, 0.8406, 0.1851, 0.8355, 0.1851, 0.9086, 0.1923, 0.9086, 0.1923, 0.8355, 0.1923, 0.8355, 0.1923, 0.9086, 0.1988, 0.9086, 0.1988, 0.8355, 0.141, 0.8354, 0.141, 0.9086, 0.1469, 0.9086, 0.1469, 0.8354, 0.1469, 0.8354, 0.1469, 0.9086, 0.1538, 0.9086, 0.1538, 0.8354, 0.1538, 0.8354, 0.1538, 0.9086, 0.1613, 0.9086, 0.1613, 0.8354, 0.1613, 0.8354, 0.1613, 0.9086, 0.1693, 0.9086, 0.1693, 0.8354, 0.1693, 0.8354, 0.1693, 0.9086, 0.1773, 0.9086, 0.1773, 0.8354, 0.1773, 0.8354, 0.1773, 0.9086, 0.185, 0.9086, 0.185, 0.8354, 0.185, 0.8354, 0.185, 0.9086, 0.1923, 0.9086, 0.1923, 0.8354, 0.1923, 0.8354, 0.1923, 0.9086, 0.1987, 0.9086, 0.1987, 0.8354, 0.2017, 0.8355, 0.2017, 0.9086, 0.1958, 0.9086, 0.1958, 0.8355, 0.1958, 0.8355, 0.1958, 0.9086, 0.189, 0.9086, 0.189, 0.8355, 0.189, 0.8355, 0.189, 0.9086, 0.1814, 0.9086, 0.1814, 0.8355, 0.2397, 0.06584, 0.2397, 0.006677, 0.2461, 0.006677, 0.2461, 0.06584, 0.2461, 0.06584, 0.2461, 0.006677, 0.2526, 0.006677, 0.2526, 0.06584, 0.1655, 0.8355, 0.1655, 0.9086, 0.1577, 0.9086, 0.1577, 0.8355, 0.1577, 0.8355, 0.1577, 0.9086, 0.1505, 0.9086, 0.1505, 0.8355, 0.1505, 0.8355, 0.1505, 0.9086, 0.144, 0.9086, 0.144, 0.8355, 0.2017, 0.8354, 0.2017, 0.9086, 0.1958, 0.9086, 0.1958, 0.8354, 0.1958, 0.8354, 0.1958, 0.9086, 0.1889, 0.9086, 0.1889, 0.8354, 0.4152, 0.6572, 0.4152, 0.7303, 0.4077, 0.7303, 0.4077, 0.6572, 0.4077, 0.6572, 0.4077, 0.7303, 0.3998, 0.7303, 0.3998, 0.6572, 0.3998, 0.6572, 0.3998, 0.7303, 0.3918, 0.7303, 0.3918, 0.6572, 0.3918, 0.6572, 0.3918, 0.7303, 0.384, 0.7303, 0.384, 0.6572, 0.384, 0.6572, 0.384, 0.7303, 0.3768, 0.7303, 0.3768, 0.6572, 0.1504, 0.8354, 0.1504, 0.9086, 0.144, 0.9086, 0.144, 0.8354, 0.1411, 0.8355, 0.1411, 0.9086, 0.147, 0.9086, 0.147, 0.8355, 0.1411, 0.7623, 0.1411, 0.8355, 0.147, 0.8355, 0.147, 0.7623, 0.1504, 0.7623, 0.1504, 0.8354, 0.144, 0.8354, 0.144, 0.7623, 0.3775, 0.7388, 0.3044, 0.7388, 0.3044, 0.7316, 0.3775, 0.7316, 0.3775, 0.7466, 0.3044, 0.7466, 0.3044, 0.7388, 0.3775, 0.7388, 0.3775, 0.7546, 0.3044, 0.7546, 0.3044, 0.7466, 0.3775, 0.7466, 0.3775, 0.7625, 0.3044, 0.7625, 0.3044, 0.7546, 0.3775, 0.7546, 0.3775, 0.7701, 0.3044, 0.7701, 0.3044, 0.7625, 0.3775, 0.7625, 0.1958, 0.7623, 0.1958, 0.8354, 0.1889, 0.8354, 0.1889, 0.7623, 0.2017, 0.7623, 0.2017, 0.8354, 0.1958, 0.8354, 0.1958, 0.7623, 0.1505, 0.7623, 0.1505, 0.8355, 0.144, 0.8355, 0.144, 0.7623, 0.1577, 0.7623, 0.1577, 0.8355, 0.1505, 0.8355, 0.1505, 0.7623, 0.1655, 0.7623, 0.1655, 0.8355, 0.1577, 0.8355, 0.1577, 0.7623, 0.2461, 0.125, 0.2461, 0.06584, 0.2526, 0.06584, 0.2526, 0.125, 0.2397, 0.125, 0.2397, 0.06584, 0.2461, 0.06584, 0.2461, 0.125, 0.189, 0.7623, 0.189, 0.8355, 0.1814, 0.8355, 0.1814, 0.7623, 0.1958, 0.7623, 0.1958, 0.8355, 0.189, 0.8355, 0.189, 0.7623, 0.2017, 0.7623, 0.2017, 0.8355, 0.1958, 0.8355, 0.1958, 0.7623, 0.1923, 0.7623, 0.1923, 0.8354, 0.1987, 0.8354, 0.1987, 0.7623, 0.185, 0.7623, 0.185, 0.8354, 0.1923, 0.8354, 0.1923, 0.7623, 0.1773, 0.7623, 0.1773, 0.8354, 0.185, 0.8354, 0.185, 0.7623, 0.1693, 0.7623, 0.1693, 0.8354, 0.1773, 0.8354, 0.1773, 0.7623, 0.1613, 0.7623, 0.1613, 0.8354, 0.1693, 0.8354, 0.1693, 0.7623, 0.1538, 0.7623, 0.1538, 0.8354, 0.1613, 0.8354, 0.1613, 0.7623, 0.1469, 0.7623, 0.1469, 0.8354, 0.1538, 0.8354, 0.1538, 0.7623, 0.141, 0.7623, 0.141, 0.8354, 0.1469, 0.8354, 0.1469, 0.7623, 0.1923, 0.7623, 0.1923, 0.8355, 0.1988, 0.8355, 0.1988, 0.7623, 0.1851, 0.7623, 0.1851, 0.8355, 0.1923, 0.8355, 0.1923, 0.7623, 0.2462, 0.7817, 0.2462, 0.8406, 0.24, 0.8406, 0.24, 0.7817, 0.2527, 0.7817, 0.2527, 0.8406, 0.2462, 0.8406, 0.2462, 0.7817, 0.1614, 0.7623, 0.1614, 0.8355, 0.1693, 0.8355, 0.1693, 0.7623, 0.1539, 0.7623, 0.1539, 0.8355, 0.1614, 0.8355, 0.1614, 0.7623, 0.147, 0.7623, 0.147, 0.8355, 0.1539, 0.8355, 0.1539, 0.7623, 0.1411, -0.002278, 0.1411, 0.1933, 0.147, 0.1933, 0.147, -0.002278, 0.1504, -0.002294, 0.1504, 0.1932, 0.144, 0.1932, 0.144, -0.002294, 0.2758, 0.6686, 0.4713, 0.6686, 0.4713, 0.6759, 0.2758, 0.6759, 0.2758, 0.6609, 0.4713, 0.6609, 0.4713, 0.6686, 0.2758, 0.6686, 0.2758, 0.6529, 0.4713, 0.6529, 0.4713, 0.6609, 0.2758, 0.6609, 0.2758, 0.6449, 0.4713, 0.6449, 0.4713, 0.6529, 0.2758, 0.6529, 0.2758, 0.6374, 0.4713, 0.6374, 0.4713, 0.6449, 0.2758, 0.6449, 0.1958, -0.002294, 0.1958, 0.1932, 0.1889, 0.1932, 0.1889, -0.002294, 0.2017, -0.002294, 0.2017, 0.1932, 0.1958, 0.1932, 0.1958, -0.002294, 0.1505, -0.002278, 0.1505, 0.1933, 0.144, 0.1933, 0.144, -0.002278, 0.1577, -0.002278, 0.1577, 0.1933, 0.1505, 0.1933, 0.1505, -0.002278, 0.1655, -0.002278, 0.1655, 0.1933, 0.1577, 0.1933, 0.1577, -0.002278, 0.2461, 0.7437, 0.2461, 0.5855, 0.2526, 0.5855, 0.2526, 0.7437, 0.2397, 0.7437, 0.2397, 0.5855, 0.2461, 0.5855, 0.2461, 0.7437, 0.189, -0.002278, 0.189, 0.1933, 0.1814, 0.1933, 0.1814, -0.002278, 0.1958, -0.002278, 0.1958, 0.1933, 0.189, 0.1933, 0.189, -0.002278, 0.2017, -0.002278, 0.2017, 0.1933, 0.1958, 0.1933, 0.1958, -0.002278, 0.1923, -0.002294, 0.1923, 0.1932, 0.1987, 0.1932, 0.1987, -0.002294, 0.185, -0.002294, 0.185, 0.1932, 0.1923, 0.1932, 0.1923, -0.002294, 0.1773, -0.002294, 0.1773, 0.1932, 0.185, 0.1932, 0.185, -0.002294, 0.1693, -0.002294, 0.1693, 0.1932, 0.1773, 0.1932, 0.1773, -0.002294, 0.1613, -0.002294, 0.1613, 0.1932, 0.1693, 0.1932, 0.1693, -0.002294, 0.1538, -0.002294, 0.1538, 0.1932, 0.1613, 0.1932, 0.1613, -0.002294, 0.1469, -0.002294, 0.1469, 0.1932, 0.1538, 0.1932, 0.1538, -0.002294, 0.141, -0.002294, 0.141, 0.1932, 0.1469, 0.1932, 0.1469, -0.002294, 0.1923, -0.002278, 0.1923, 0.1933, 0.1988, 0.1933, 0.1988, -0.002278, 0.1851, -0.002278, 0.1851, 0.1933, 0.1923, 0.1933, 0.1923, -0.002278, 0.2462, 0.1658, 0.2462, 0.3233, 0.24, 0.3233, 0.24, 0.1658, 0.2527, 0.1658, 0.2527, 0.3233, 0.2462, 0.3233, 0.2462, 0.1658, 0.1523, 0.8533, 0.1523, 0.7403, 0.1477, 0.7403, 0.1477, 0.8533, 0.1539, -0.002278, 0.1539, 0.1933, 0.1614, 0.1933, 0.1614, -0.002278, 0.147, -0.002278, 0.147, 0.1933, 0.1539, 0.1933, 0.1539, -0.002278, 0.2676, 0.4051, 0.2676, 0.5693, 0.2641, 0.5693, 0.2641, 0.4051, 0.2641, 0.4051, 0.2641, 0.5693, 0.2619, 0.5693, 0.2619, 0.4051, 0.2812, 0.8521, 0.2812, 0.7438, 0.2762, 0.7438, 0.2762, 0.8521, 0.2527, 0.008297, 0.2527, 0.1658, 0.2462, 0.1658, 0.2462, 0.008297, 0.2462, 0.008297, 0.2462, 0.1658, 0.24, 0.1658, 0.24, 0.008297, 0.2628, 0.4051, 0.2628, 0.5693, 0.2657, 0.5693, 0.2657, 0.4051, 0.2657, 0.4051, 0.2657, 0.5693, 0.2696, 0.5693, 0.2696, 0.4051, 0.2696, 0.4051, 0.2696, 0.5693, 0.2746, 0.5693, 0.2746, 0.4051, 0.2746, 0.4051, 0.2746, 0.5693, 0.2804, 0.5693, 0.2804, 0.4051, 0.2804, 0.4051, 0.2804, 0.5693, 0.2867, 0.5693, 0.2867, 0.4051, 0.2867, 0.4051, 0.2867, 0.5693, 0.2934, 0.5693, 0.2934, 0.4051, 0.2934, 0.4051, 0.2934, 0.5693, 0.3001, 0.5693, 0.3001, 0.4051, 0.3001, 0.4051, 0.3001, 0.5693, 0.3066, 0.5693, 0.3066, 0.4051, 0.3066, 0.4051, 0.3066, 0.5693, 0.3127, 0.5693, 0.3127, 0.4051, 0.3127, 0.4051, 0.3127, 0.5693, 0.3181, 0.5693, 0.3181, 0.4051, 0.3181, 0.4051, 0.3181, 0.5693, 0.3226, 0.5693, 0.3226, 0.4051, 0.3226, 0.4051, 0.3226, 0.5693, 0.3261, 0.5693, 0.3261, 0.4051, 0.3261, 0.4051, 0.3261, 0.5693, 0.3284, 0.5693, 0.3284, 0.4051, 0.2397, 0.9019, 0.2397, 0.7437, 0.2461, 0.7437, 0.2461, 0.9019, 0.2461, 0.9019, 0.2461, 0.7437, 0.2526, 0.7437, 0.2526, 0.9019, 0.3291, 0.4051, 0.3291, 0.5693, 0.3274, 0.5693, 0.3274, 0.4051, 0.3274, 0.4051, 0.3274, 0.5693, 0.3246, 0.5693, 0.3246, 0.4051, 0.3246, 0.4051, 0.3246, 0.5693, 0.3206, 0.5693, 0.3206, 0.4051, 0.3206, 0.4051, 0.3206, 0.5693, 0.3156, 0.5693, 0.3156, 0.4051, 0.3156, 0.4051, 0.3156, 0.5693, 0.3099, 0.5693, 0.3099, 0.4051, 0.3099, 0.4051, 0.3099, 0.5693, 0.3035, 0.5693, 0.3035, 0.4051, 0.3035, 0.4051, 0.3035, 0.5693, 0.2969, 0.5693, 0.2969, 0.4051, 0.2969, 0.4051, 0.2969, 0.5693, 0.2902, 0.5693, 0.2902, 0.4051, 0.2902, 0.4051, 0.2902, 0.5693, 0.2836, 0.5693, 0.2836, 0.4051, 0.2836, 0.4051, 0.2836, 0.5693, 0.2776, 0.5693, 0.2776, 0.4051, 0.2776, 0.4051, 0.2776, 0.5693, 0.2721, 0.5693, 0.2721, 0.4051, 0.2721, 0.4051, 0.2721, 0.5693, 0.2676, 0.5693, 0.2676, 0.4051, 0.6284, 0.6985, 0.6285, 0.6997, 0.6484, 0.697, 0.6285, 0.6961, 0.6284, 0.6973, 0.6484, 0.697, 0.6285, 0.6939, 0.6285, 0.695, 0.6484, 0.697, 0.6286, 0.6921, 0.6286, 0.6929, 0.6484, 0.697, 0.6288, 0.6911, 0.6287, 0.6915, 0.6484, 0.697, 0.6289, 0.691, 0.6288, 0.691, 0.6484, 0.697, 0.6285, 0.7023, 0.6286, 0.7028, 0.6484, 0.697, 0.6285, 0.7007, 0.6285, 0.7016, 0.6484, 0.697, 0.6285, 0.6997, 0.6285, 0.7007, 0.6484, 0.697, 0.6284, 0.6973, 0.6284, 0.6985, 0.6484, 0.697, 0.6285, 0.695, 0.6285, 0.6961, 0.6484, 0.697, 0.6286, 0.6929, 0.6285, 0.6939, 0.6484, 0.697, 0.6287, 0.6915, 0.6286, 0.6921, 0.6484, 0.697, 0.6288, 0.691, 0.6288, 0.6911, 0.6484, 0.697, 0.6285, 0.7016, 0.6285, 0.7023, 0.6484, 0.697, 0.6292, 0.6935, 0.6291, 0.6926, 0.6484, 0.697, 0.629, 0.6914, 0.6289, 0.691, 0.6484, 0.697, 0.6293, 0.6979, 0.6293, 0.6967, 0.6484, 0.697, 0.6293, 0.6945, 0.6292, 0.6935, 0.6484, 0.697, 0.6291, 0.6919, 0.629, 0.6914, 0.6484, 0.697, 0.6293, 0.699, 0.6293, 0.6979, 0.6484, 0.697, 0.6293, 0.6956, 0.6293, 0.6945, 0.6484, 0.697, 0.6291, 0.6926, 0.6291, 0.6919, 0.6484, 0.697, 0.6484, 0.697, 0.6293, 0.699, 0.6293, 0.699, 0.6293, 0.6967, 0.6293, 0.6956, 0.6484, 0.697, 0.6287, 0.7029, 0.6288, 0.7025, 0.6484, 0.697, 0.629, 0.701, 0.6291, 0.7001, 0.6484, 0.697, 0.6287, 0.7031, 0.6287, 0.7029, 0.6484, 0.697, 0.6289, 0.7019, 0.629, 0.701, 0.6484, 0.697, 0.6286, 0.7031, 0.6287, 0.7031, 0.6484, 0.697, 0.6288, 0.7025, 0.6289, 0.7019, 0.6484, 0.697, 0.6291, 0.7001, 0.6293, 0.699, 0.6484, 0.697, 0.6286, 0.7028, 0.6286, 0.7031, 0.6484, 0.697, 0.9645, 0.5566, 0.9596, 0.5566, 0.9596, 0.6657, 0.9645, 0.6657, 0.206, 0.1655, 0.206, 0.112, 0.2011, 0.112, 0.2011, 0.1655, 0.5527, 0.9782, 0.6611, 0.9782, 0.6611, 0.9732, 0.5527, 0.9732, 0.04038, 0.05455, 0.04038, 0.02878, 0.03548, 0.02878, 0.03548, 0.05455, 0.02659, 0.02678, 0.02659, 0.001001, 0.02169, 0.001001, 0.02169, 0.02678, 0.09555, 0.05455, 0.09555, 0.02878, 0.09066, 0.02878, 0.09066, 0.05455, 8.106e-06, 0.6001, -0.0001162, 0.6001, -0.0001162, 0.5733, 8.106e-06, 0.5733, 0.05814, 0.5733, 0.05801, 0.5733, 0.07267, 0.5733, 0.0728, 0.5733, 0.1231, 0.1121, 0.1182, 0.1121, 0.1182, 0.1657, 0.1231, 0.1657, 0.05814, 0.6774, 0.05801, 0.6774, -0.0001162, 0.6774, 8.106e-06, 0.6774, 0.05624, 0.6434, 0.07078, 0.6434, 0.07078, 0.6764, 0.05624, 0.6764, 0.05801, 0.6442, -0.0001162, 0.6442, -0.0001162, 0.6774, 0.05801, 0.6774, -0.002149, 0.5998, -0.002149, 0.5733, -0.002024, 0.5733, -0.002024, 0.5998, 0.05641, 0.5733, 0.07064, 0.5733, 0.07076, 0.5733, 0.05654, 0.5733, 0.1369, 0.1657, 0.1369, 0.1121, 0.132, 0.1121, 0.132, 0.1657, 0.05641, 0.6774, -0.002149, 0.6774, -0.002024, 0.6774, 0.05654, 0.6774, 0.05569, 0.6449, 0.05569, 0.6764, 0.06972, 0.6764, 0.06972, 0.6449, 0.05654, 0.6454, 0.05654, 0.6774, -0.002024, 0.6774, -0.002024, 0.6454, 0.001281, 0.6033, 0.001161, 0.6033, 0.001161, 0.5769, 0.001281, 0.5769, 0.0577, 0.5769, 0.05758, 0.5769, 0.07168, 0.5769, 0.0718, 0.5769, 0.2059, 0.1121, 0.201, 0.1121, 0.201, 0.1657, 0.2059, 0.1657, 0.0577, 0.6777, 0.05758, 0.6777, 0.001161, 0.6777, 0.001281, 0.6777, 0.05686, 0.6455, 0.07144, 0.6455, 0.07144, 0.6775, 0.05686, 0.6775, 0.05758, 0.6467, 0.001161, 0.6467, 0.001161, 0.6777, 0.05758, 0.6777, -0.0004284, 0.6023, -0.0004284, 0.5769, -0.0003079, 0.5769, -0.000308, 0.6023, 0.05314, 0.5769, 0.06886, 0.5769, 0.06898, 0.5769, 0.05326, 0.5769, 0.05437, 0.6777, -0.0004284, 0.6777, -0.000308, 0.6777, 0.05449, 0.6777, 0.0554, 0.6424, 0.0554, 0.6775, 0.07165, 0.6775, 0.07165, 0.6424, 0.05449, 0.6437, 0.05449, 0.6777, -0.000308, 0.6777, -0.000308, 0.6437, 0.05654, 0.6275, 0.05654, 0.6454, -0.002024, 0.6454, -0.002024, 0.6275, 0.05569, 0.6272, 0.05569, 0.6449, 0.06972, 0.6449, 0.06972, 0.6272, 0.8335, 0.5268, 0.8335, 0.501, 0.8286, 0.501, 0.8286, 0.5268, -0.002149, 0.6774, -0.002149, 0.6454, -0.002024, 0.6454, -0.002024, 0.6774, 0.05758, 0.6296, 0.001161, 0.6296, 0.001161, 0.6467, 0.05758, 0.6467, 0.05686, 0.6278, 0.07144, 0.6278, 0.07144, 0.6455, 0.05686, 0.6455, 0.8542, 0.501, 0.8493, 0.501, 0.8493, 0.5268, 0.8542, 0.5268, 0.001281, 0.6777, 0.001161, 0.6777, 0.001161, 0.6467, 0.001281, 0.6467, 0.05801, 0.6287, -0.0001162, 0.6287, -0.0001162, 0.6442, 0.05801, 0.6442, 0.05624, 0.6281, 0.07078, 0.6281, 0.07078, 0.6434, 0.05624, 0.6434, 0.8473, 0.501, 0.8424, 0.501, 0.8424, 0.5268, 0.8473, 0.5268, 8.106e-06, 0.6774, -0.0001162, 0.6774, -0.0001162, 0.6442, 8.106e-06, 0.6442, 0.05449, 0.6278, 0.05449, 0.6437, -0.000308, 0.6437, -0.000308, 0.6278, 0.0554, 0.6259, 0.0554, 0.6424, 0.07165, 0.6424, 0.07165, 0.6259, -0.0004284, 0.6777, -0.0004284, 0.6437, -0.000308, 0.6437, -0.000308, 0.6777, -0.001287, 0.6259, -0.001287, 0.6424, 0.0554, 0.6424, 0.0554, 0.6259, 0.07021, 0.6278, 0.07021, 0.6437, 0.05449, 0.6437, 0.05449, 0.6278, 0.07021, 0.6437, 0.07021, 0.6777, 0.05449, 0.6777, 0.05449, 0.6437, -0.001287, 0.6424, -0.001287, 0.6775, 0.0554, 0.6775, 0.0554, 0.6424, 0.06886, 0.6777, 0.05314, 0.6777, 0.05326, 0.6777, 0.06898, 0.6777, -0.0004284, 0.5769, 0.05437, 0.5769, 0.05449, 0.5769, -0.0003079, 0.5769, -0.001429, 0.6281, 0.05624, 0.6281, 0.05624, 0.6434, -0.001429, 0.6434, 0.07267, 0.6287, 0.05801, 0.6287, 0.05801, 0.6442, 0.07267, 0.6442, 0.07267, 0.6442, 0.05801, 0.6442, 0.05801, 0.6774, 0.07267, 0.6774, -0.001429, 0.6434, 0.05624, 0.6434, 0.05624, 0.6764, -0.001429, 0.6764, 0.0728, 0.6774, 0.07267, 0.6774, 0.05801, 0.6774, 0.05814, 0.6774, 8.106e-06, 0.5733, -0.0001162, 0.5733, 0.05801, 0.5733, 0.05814, 0.5733, -0.001499, 0.6278, 0.05686, 0.6278, 0.05686, 0.6455, -0.001499, 0.6455, 0.07168, 0.6296, 0.05758, 0.6296, 0.05758, 0.6467, 0.07168, 0.6467, 0.07168, 0.6467, 0.05758, 0.6467, 0.05758, 0.6777, 0.07168, 0.6777, -0.001499, 0.6455, 0.05686, 0.6455, 0.05686, 0.6775, -0.001499, 0.6775, 0.0718, 0.6777, 0.07168, 0.6777, 0.05758, 0.6777, 0.0577, 0.6777, 0.001281, 0.5769, 0.001161, 0.5769, 0.05758, 0.5769, 0.0577, 0.5769, -0.002071, 0.6272, -0.002071, 0.6449, 0.05569, 0.6449, 0.05569, 0.6272, 0.07076, 0.6275, 0.07076, 0.6454, 0.05654, 0.6454, 0.05654, 0.6275, 0.07076, 0.6454, 0.07076, 0.6774, 0.05654, 0.6774, 0.05654, 0.6454, -0.002071, 0.6449, -0.002071, 0.6764, 0.05569, 0.6764, 0.05569, 0.6449, 0.07064, 0.6774, 0.05641, 0.6774, 0.05654, 0.6774, 0.07076, 0.6774, -0.002149, 0.5733, 0.05641, 0.5733, 0.05654, 0.5733, -0.002024, 0.5733, 0.07076, 0.5733, 0.07076, 0.5998, 0.05654, 0.5998, 0.05654, 0.5733, -0.002071, 0.5738, -0.002071, 0.5999, 0.05569, 0.5999, 0.05569, 0.5738, 0.05417, 0.05455, 0.05417, 0.02878, 0.04928, 0.02878, 0.04928, 0.05455, 0.05569, 0.5738, 0.05569, 0.5999, 0.06972, 0.5999, 0.06972, 0.5738, 0.05654, 0.5733, 0.05654, 0.5998, -0.002024, 0.5998, -0.002024, 0.5733, -0.002149, 0.6275, -0.002149, 0.5998, -0.002024, 0.5998, -0.002024, 0.6275, -0.002149, 0.6454, -0.002149, 0.6275, -0.002024, 0.6275, -0.002024, 0.6454, 0.07076, 0.5998, 0.07076, 0.6275, 0.05654, 0.6275, 0.05654, 0.5998, -0.002071, 0.5999, -0.002071, 0.6272, 0.05569, 0.6272, 0.05569, 0.5999, 0.005896, 0.05455, 0.005896, 0.02878, 0.001001, 0.02878, 0.001001, 0.05455, 0.05569, 0.5999, 0.05569, 0.6272, 0.06972, 0.6272, 0.06972, 0.5999, 0.05654, 0.5998, 0.05654, 0.6275, -0.002024, 0.6275, -0.002024, 0.5998, 0.07168, 0.6033, 0.05758, 0.6033, 0.05758, 0.6296, 0.07168, 0.6296, -0.001499, 0.6005, 0.05686, 0.6005, 0.05686, 0.6278, -0.001499, 0.6278, 0.02659, 0.02878, 0.02169, 0.02878, 0.02169, 0.05455, 0.02659, 0.05455, 0.05686, 0.6005, 0.07144, 0.6005, 0.07144, 0.6278, 0.05686, 0.6278, 0.05758, 0.6033, 0.001161, 0.6033, 0.001161, 0.6296, 0.05758, 0.6296, 0.001281, 0.6467, 0.001161, 0.6467, 0.001161, 0.6296, 0.001281, 0.6296, 0.05758, 0.5769, 0.001161, 0.5769, 0.001161, 0.6033, 0.05758, 0.6033, 0.05686, 0.5732, 0.07144, 0.5732, 0.07144, 0.6005, 0.05686, 0.6005, 0.04038, 0.001001, 0.03548, 0.001001, 0.03548, 0.02678, 0.04038, 0.02678, -0.001499, 0.5732, 0.05686, 0.5732, 0.05686, 0.6005, -0.001499, 0.6005, 0.07168, 0.5769, 0.05758, 0.5769, 0.05758, 0.6033, 0.07168, 0.6033, 0.001281, 0.6296, 0.001161, 0.6296, 0.001161, 0.6033, 0.001281, 0.6033, 0.07267, 0.6001, 0.05801, 0.6001, 0.05801, 0.6287, 0.07267, 0.6287, -0.001429, 0.5998, 0.05624, 0.5998, 0.05624, 0.6281, -0.001429, 0.6281, 0.05417, 0.001001, 0.04928, 0.001001, 0.04928, 0.02678, 0.05417, 0.02678, 0.05624, 0.5998, 0.07078, 0.5998, 0.07078, 0.6281, 0.05624, 0.6281, 0.05801, 0.6001, -0.0001162, 0.6001, -0.0001162, 0.6287, 0.05801, 0.6287, 8.106e-06, 0.6442, -0.0001162, 0.6442, -0.0001162, 0.6287, 8.106e-06, 0.6287, 0.05801, 0.5733, -0.0001162, 0.5733, -0.0001162, 0.6001, 0.05801, 0.6001, 0.05624, 0.5731, 0.07078, 0.5731, 0.07078, 0.5998, 0.05624, 0.5998, 0.01279, 0.001001, 0.007898, 0.001001, 0.007898, 0.02678, 0.01279, 0.02678, -0.001429, 0.5731, 0.05624, 0.5731, 0.05624, 0.5998, -0.001429, 0.5998, 0.07267, 0.5733, 0.05801, 0.5733, 0.05801, 0.6001, 0.07267, 0.6001, 8.106e-06, 0.6287, -0.0001162, 0.6287, -0.0001162, 0.6001, 8.106e-06, 0.6001, 0.07021, 0.6023, 0.07021, 0.6278, 0.05449, 0.6278, 0.05449, 0.6023, -0.001287, 0.5995, -0.001287, 0.6259, 0.0554, 0.6259, 0.0554, 0.5995, 0.0554, 0.5995, 0.0554, 0.6259, 0.07165, 0.6259, 0.07165, 0.5995, 0.05449, 0.6023, 0.05449, 0.6278, -0.000308, 0.6278, -0.000308, 0.6023, -0.0004284, 0.6437, -0.0004284, 0.6278, -0.000308, 0.6278, -0.000308, 0.6437, 0.05449, 0.5769, 0.05449, 0.6023, -0.000308, 0.6023, -0.0003079, 0.5769, 0.0554, 0.5732, 0.0554, 0.5995, 0.07165, 0.5995, 0.07165, 0.5732, -0.001287, 0.5732, -0.001287, 0.5995, 0.0554, 0.5995, 0.0554, 0.5732, 0.07021, 0.5769, 0.07021, 0.6023, 0.05449, 0.6023, 0.05449, 0.5769, -0.0004284, 0.6278, -0.0004284, 0.6023, -0.000308, 0.6023, -0.000308, 0.6278])
me_cylinder_002.materials.append(mat_velvetglove)
me_cylinder_002.use_remesh_preserve_volume = False
me_cylinder_002.use_remesh_preserve_attributes = False
me_cylinder_002.use_mirror_vertex_groups = False
me_cylinder_002.update()

# ---- objects
ob_velver_glove = bpy.data.objects.new('Velver Glove', me_cylinder_002)

# ---- transforms, parenting, visibility, modifiers, constraints
ob_velver_glove.location = (4.271e-07, 0.0, 0.0)
ob_velver_glove.lineart.crease_threshold = 0.0

# ---- collection membership
col_collection.objects.link(ob_velver_glove)

# ---- scene / render settings (as saved in the file)
scene.frame_start = 1; scene.frame_end = 250; scene.frame_set(214)
scene.render.engine = 'CYCLES'
scene.cycles.use_denoising = False
scene.cycles.samples = 128
scene.cycles.sampling_pattern = 'TABULATED_SOBOL'
scene.cycles.use_adaptive_sampling = False
scene.cycles.use_light_tree = False
scene.cycles.bake_type = 'DIFFUSE'
scene.view_settings.view_transform = 'Filmic'
bpy.context.view_layer.update()

# ---- added for rendering (the .blend has no active camera and no usable light): camera, sun
cam_auto = bpy.data.cameras.new('AutoCamera')
cam_auto.lens = 50.0
cam_auto.sensor_width = 36.0
cam_auto.clip_end = 1000.0
ob_auto_camera = bpy.data.objects.new('AutoCamera', cam_auto)
scene.collection.objects.link(ob_auto_camera)
ob_auto_camera.location = (3.19201, -3.8146, 2.55361)
ob_auto_camera.rotation_euler = (1.09748, -7.21219e-08, 0.694738)
scene.camera = ob_auto_camera
light_auto_sun = bpy.data.lights.new('AutoSun', 'SUN')
light_auto_sun.energy = 3.0
light_auto_sun.angle = 0.0523599
ob_auto_sun = bpy.data.objects.new('AutoSun', light_auto_sun)
scene.collection.objects.link(ob_auto_sun)
ob_auto_sun.rotation_euler = (0.872665, 0.174533, 0.523599)
bpy.context.view_layer.update()
